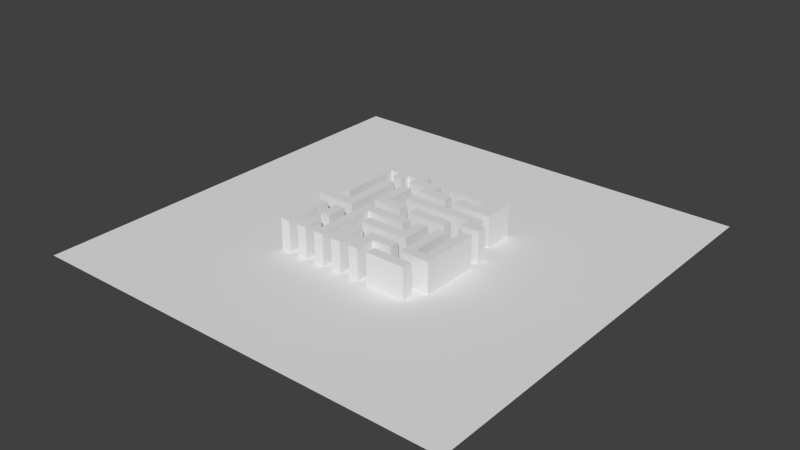 # Source: tower_level2.blend  (saved by Blender 2.77.0; exported with 4.5.12 LTS)
import bpy
from mathutils import Matrix  # noqa: F401  (used for matrix-valued properties, if any)

bpy.ops.wm.read_factory_settings(use_empty=True)
scene = bpy.context.scene
scene.name = 'Scene'

# ---- collections
col_collection_1 = bpy.data.collections.new('Collection 1'); scene.collection.children.link(col_collection_1)

# ---- materials (node trees are filled in below, after node groups)
mat_material = bpy.data.materials.new('Material')
mat_material.alpha_threshold = 0.0
mat_material.use_transparent_shadow = False
mat_material.roughness = 0.5

# ---- material node trees

# ---- world
world_world = bpy.data.worlds.new('World'); scene.world = world_world
world_world.color = (0.05088, 0.05088, 0.05088)
world_world.use_sun_shadow = False
world_world.sun_shadow_jitter_overblur = 0.0
world_world.cycles.sampling_method = 'NONE'
world_world.cycles.sample_map_resolution = 256

# ---- meshes
me_plane = bpy.data.meshes.new('Plane')
me_plane.from_pydata([(-1.0, -1.0, 0.0), (1.0, -1.0, 0.0), (-1.0, 1.0, 0.0), (1.0, 1.0, 0.0), (-1.0, 0.0, 0.0), (0.0, -1.0, 0.0), (1.0, 0.0, 0.0), (0.0, 1.0, 0.0), (0.0, 0.0, 0.0), (-1.0, -0.5, 0.0), (0.5, -1.0, 0.0), (1.0, 0.5, 0.0), (-0.5, 1.0, 0.0), (-1.0, 0.5, 0.0), (-0.5, -1.0, 0.0), (1.0, -0.5, 0.0), (0.5, 1.0, 0.0), (0.0, 0.5, 0.0), (0.0, -0.5, 0.0), (-0.5, 0.0, 0.0), (0.5, 0.0, 0.0), (0.5, -0.5, 0.0), (-0.5, -0.5, 0.0), (-0.5, 0.5, 0.0), (0.5, 0.5, 0.0), (-1.0, -0.75, 0.0), (0.75, -1.0, 0.0), (1.0, 0.75, 0.0), (-0.75, 1.0, 0.0), (-1.0, 0.25, 0.0), (-0.25, -1.0, 0.0), (1.0, -0.25, 0.0), (0.25, 1.0, 0.0), (0.0, 0.75, 0.0), (0.0, -0.25, 0.0), (-0.75, 0.0, 0.0), (0.25, 0.0, 0.0), (-1.0, -0.25, 0.0), (0.25, -1.0, 0.0), (1.0, 0.25, 0.0), (-0.25, 1.0, 0.0), (-1.0, 0.75, 0.0), (-0.75, -1.0, 0.0), (1.0, -0.75, 0.0), (0.75, 1.0, 0.0), (0.0, 0.25, 0.0), (0.0, -0.75, 0.0), (-0.25, 0.0, 0.0), (0.75, 0.0, 0.0), (0.5, -0.25, 0.0), (0.5, -0.75, 0.0), (0.25, -0.5, 0.0), (0.75, -0.5, 0.0), (-0.5, -0.25, 0.0), (-0.5, -0.75, 0.0), (-0.75, -0.5, 0.0), (-0.25, -0.5, 0.0), (-0.5, 0.75, 0.0), (-0.5, 0.25, 0.0), (-0.25, 0.5, 0.0), (0.5, 0.75, 0.0), (0.5, 0.25, 0.0), (0.25, 0.5, 0.0), (0.75, 0.5, 0.0), (0.75, 0.25, 0.0), (0.25, 0.25, 0.0), (0.25, 0.75, 0.0), (-0.25, 0.25, 0.0), (-0.75, 0.25, 0.0), (-0.25, -0.75, 0.0), (-0.75, -0.75, 0.0), (-0.75, -0.25, 0.0), (0.75, -0.75, 0.0), (0.25, -0.75, 0.0), (0.25, -0.25, 0.0), (0.75, -0.25, 0.0), (-0.25, -0.25, 0.0), (-0.25, 0.75, 0.0), (0.75, 0.75, 0.0), (-1.0, -0.875, 0.0), (0.875, -1.0, 0.0), (1.0, 0.875, 0.0), (-0.875, 1.0, 0.0), (-1.0, 0.125, 0.0), (-0.125, -1.0, 0.0), (1.0, -0.125, 0.0), (0.125, 1.0, 0.0), (0.0, 0.875, 0.0), (0.0, -0.125, 0.0), (-0.875, 0.0, 0.0), (0.125, 0.0, 0.0), (-1.0, -0.375, 0.0), (0.375, -1.0, 0.0), (1.0, 0.375, 0.0), (-0.375, 1.0, 0.0), (-1.0, 0.625, 0.0), (-0.625, -1.0, 0.0), (1.0, -0.625, 0.0), (0.625, 1.0, 0.0), (0.0, 0.375, 0.0), (0.0, -0.625, 0.0), (-0.375, 0.0, 0.0), (0.625, 0.0, 0.0), (0.5, -0.125, 0.0), (0.5, -0.625, 0.0), (0.125, -0.5, 0.0), (0.625, -0.5, 0.0), (-0.5, -0.125, 0.0), (-0.5, -0.625, 0.0), (-0.875, -0.5, 0.0), (-0.375, -0.5, 0.0), (-0.5, 0.875, 0.0), (-0.5, 0.375, 0.0), (-0.375, 0.5, 0.0), (0.5, 0.875, 0.0), (0.5, 0.375, 0.0), (0.125, 0.5, 0.0), (0.625, 0.5, 0.0), (-1.0, -0.625, 0.0), (0.625, -1.0, 0.0), (1.0, 0.625, 0.0), (-0.625, 1.0, 0.0), (-1.0, 0.375, 0.0), (-0.375, -1.0, 0.0), (1.0, -0.375, 0.0), (0.375, 1.0, 0.0), (0.0, 0.625, 0.0), (0.0, -0.375, 0.0), (-0.625, 0.0, 0.0), (0.375, 0.0, 0.0), (-1.0, -0.125, 0.0), (0.125, -1.0, 0.0), (1.0, 0.125, 0.0), (-0.125, 1.0, 0.0), (-1.0, 0.875, 0.0), (-0.875, -1.0, 0.0), (1.0, -0.875, 0.0), (0.875, 1.0, 0.0), (0.0, 0.125, 0.0), (0.0, -0.875, 0.0), (-0.125, 0.0, 0.0), (0.875, 0.0, 0.0), (0.5, -0.375, 0.0), (0.5, -0.875, 0.0), (0.375, -0.5, 0.0), (0.875, -0.5, 0.0), (-0.5, -0.375, 0.0), (-0.5, -0.875, 0.0), (-0.625, -0.5, 0.0), (-0.125, -0.5, 0.0), (-0.5, 0.125, 0.0), (-0.625, 0.5, 0.0), (-0.125, 0.5, 0.0), (0.5, 0.625, 0.0), (0.5, 0.125, 0.0), (0.375, 0.5, 0.0), (0.875, 0.5, 0.0), (0.75, 0.375, 0.0), (0.75, 0.125, 0.0), (0.625, 0.25, 0.0), (0.875, 0.25, 0.0), (0.25, 0.375, 0.0), (0.25, 0.125, 0.0), (0.125, 0.25, 0.0), (0.375, 0.25, 0.0), (0.25, 0.875, 0.0), (0.25, 0.625, 0.0), (0.125, 0.75, 0.0), (0.375, 0.75, 0.0), (-0.25, 0.375, 0.0), (-0.25, 0.125, 0.0), (-0.375, 0.25, 0.0), (-0.125, 0.25, 0.0), (-0.75, 0.375, 0.0), (-0.75, 0.125, 0.0), (-0.875, 0.25, 0.0), (-0.625, 0.25, 0.0), (-0.75, 0.875, 0.0), (-0.875, 0.75, 0.0), (-0.25, -0.625, 0.0), (-0.25, -0.875, 0.0), (-0.375, -0.75, 0.0), (-0.125, -0.75, 0.0), (-0.75, -0.625, 0.0), (-0.75, -0.875, 0.0), (-0.875, -0.75, 0.0), (-0.625, -0.75, 0.0), (-0.75, -0.125, 0.0), (-0.75, -0.375, 0.0), (-0.875, -0.25, 0.0), (-0.625, -0.25, 0.0), (0.75, -0.625, 0.0), (0.75, -0.875, 0.0), (0.625, -0.75, 0.0), (0.875, -0.75, 0.0), (0.25, -0.625, 0.0), (0.25, -0.875, 0.0), (0.125, -0.75, 0.0), (0.375, -0.75, 0.0), (0.25, -0.125, 0.0), (0.25, -0.375, 0.0), (0.125, -0.25, 0.0), (0.375, -0.25, 0.0), (0.75, -0.125, 0.0), (0.75, -0.375, 0.0), (0.625, -0.25, 0.0), (0.875, -0.25, 0.0), (-0.25, -0.125, 0.0), (-0.25, -0.375, 0.0), (-0.375, -0.25, 0.0), (-0.125, -0.25, 0.0), (-0.25, 0.875, 0.0), (-0.25, 0.625, 0.0), (-0.375, 0.75, 0.0), (-0.125, 0.75, 0.0), (0.75, 0.875, 0.0), (0.75, 0.625, 0.0), (0.625, 0.75, 0.0), (0.875, 0.75, 0.0), (0.875, 0.625, 0.0), (0.625, 0.625, 0.0), (0.625, 0.875, 0.0), (-0.125, 0.625, 0.0), (-0.375, 0.625, 0.0), (-0.375, 0.875, 0.0), (-0.125, -0.375, 0.0), (-0.375, -0.375, 0.0), (-0.375, -0.125, 0.0), (0.875, -0.375, 0.0), (0.625, -0.375, 0.0), (0.625, -0.125, 0.0), (0.375, -0.375, 0.0), (0.125, -0.375, 0.0), (0.125, -0.125, 0.0), (0.375, -0.875, 0.0), (0.125, -0.875, 0.0), (0.125, -0.625, 0.0), (0.875, -0.875, 0.0), (0.625, -0.875, 0.0), (0.625, -0.625, 0.0), (-0.625, -0.375, 0.0), (-0.875, -0.375, 0.0), (-0.875, -0.125, 0.0), (-0.625, -0.875, 0.0), (-0.875, -0.875, 0.0), (-0.875, -0.625, 0.0), (-0.125, -0.875, 0.0), (-0.375, -0.875, 0.0), (-0.375, -0.625, 0.0), (-0.625, 0.625, 0.0), (-0.875, 0.875, 0.0), (-0.625, 0.125, 0.0), (-0.875, 0.125, 0.0), (-0.875, 0.375, 0.0), (-0.125, 0.125, 0.0), (-0.375, 0.125, 0.0), (-0.375, 0.375, 0.0), (0.375, 0.625, 0.0), (0.125, 0.625, 0.0), (0.125, 0.875, 0.0), (0.375, 0.125, 0.0), (0.125, 0.125, 0.0), (0.125, 0.375, 0.0), (0.875, 0.125, 0.0), (0.625, 0.125, 0.0), (0.625, 0.375, 0.0), (0.875, 0.375, 0.0), (0.375, 0.375, 0.0), (0.375, 0.875, 0.0), (-0.125, 0.375, 0.0), (-0.625, 0.375, 0.0), (-0.625, 0.875, 0.0), (-0.125, -0.625, 0.0), (-0.625, -0.625, 0.0), (-0.625, -0.125, 0.0), (0.875, -0.625, 0.0), (0.375, -0.625, 0.0), (0.375, -0.125, 0.0), (0.875, -0.125, 0.0), (-0.125, -0.125, 0.0), (-0.125, 0.875, 0.0), (0.875, 0.875, 0.0), (-0.875, -1.0, 0.399), (-0.75, -1.0, 0.399), (-0.75, -0.625, 0.399), (-0.75, -0.5, 0.399), (-0.75, -0.875, 0.399), (-0.75, -0.75, 0.399), (-0.875, -0.5, 0.399), (-0.875, -0.75, 0.399), (-0.75, -0.375, 0.399), (-0.875, -0.375, 0.399), (-0.875, -0.875, 0.399), (-0.875, -0.625, 0.399), (-0.625, -0.25, 0.4015), (-0.75, -0.25, 0.4015), (-0.5, -0.25, 0.4015), (-0.5, -0.125, 0.4015), (-0.75, -0.125, 0.4015), (-0.875, -0.25, 0.4015), (-0.875, -0.125, 0.4015), (-0.625, -0.125, 0.4015), (-0.625, -1.0, 0.4), (-0.5, -1.0, 0.4), (-0.5, -0.625, 0.4), (-0.5, -0.5, 0.4), (-0.5, -0.875, 0.4), (-0.5, -0.75, 0.4), (-0.5, -0.375, 0.4), (-0.625, -0.5, 0.4), (-0.625, -0.75, 0.4), (-0.625, -0.375, 0.4), (-0.625, -0.875, 0.4), (-0.625, -0.625, 0.4), (-1.0, -0.125, 0.4), (-1.0, -0.25, 0.4), (-0.875, -0.25, 0.4), (-0.875, -0.125, 0.4), (-0.375, -1.0, 0.4), (-0.25, -1.0, 0.4), (-0.25, -0.625, 0.4), (-0.25, -0.5, 0.4), (-0.25, -0.875, 0.4), (-0.25, -0.75, 0.4), (-0.25, -0.375, 0.4), (-0.375, -0.5, 0.4), (-0.375, -0.75, 0.4), (-0.375, -0.25, 0.4), (-0.375, -0.375, 0.4), (-0.375, -0.125, 0.4), (-0.375, -0.875, 0.4), (-0.375, -0.625, 0.4), (-0.5, -0.125, 0.4), (-0.5, 0.0, 0.4), (-0.5, 0.375, 0.4), (-0.5, 0.5, 0.4), (-0.5, 0.125, 0.4), (-0.5, 0.25, 0.4), (-0.625, 0.0, 0.4), (-0.625, 0.5, 0.4), (-0.625, 0.25, 0.4), (-0.625, 0.125, 0.4), (-0.625, 0.375, 0.4), (-0.625, -0.125, 0.4), (0.125, -0.25, 0.4), (0.0, -0.25, 0.4), (-0.125, -0.25, 0.4), (-0.25, -0.25, 0.4), (0.0, -0.125, 0.4), (0.25, -0.25, 0.4), (0.25, -0.125, 0.4), (-0.25, -0.125, 0.4), (0.125, -0.125, 0.4), (-0.125, -0.125, 0.4), (-0.75, 0.375, 0.4), (-0.75, 0.125, 0.4), (-0.75, 0.25, 0.4), (-0.75, 0.0, 0.4), (-0.875, 0.0, 0.4), (-0.875, 0.25, 0.4), (-0.875, 0.125, 0.4), (-0.875, 0.375, 0.4), (-0.5, 0.625, 0.0), (-0.75, 0.625, 0.0), (-0.75, 0.75, 0.0), (-0.625, 0.75, 0.0), (-0.75, 0.5, 0.0), (-0.875, 0.5, 0.0), (-0.875, 0.625, 0.0), (-0.625, 0.75, 0.4), (-0.75, 0.75, 0.4), (-0.5, 0.75, 0.4), (-0.75, 0.875, 0.4), (-0.875, 0.75, 0.4), (-0.875, 0.875, 0.4), (-0.625, 0.875, 0.4), (-0.5, 0.625, 0.4), (-0.75, 0.625, 0.4), (-0.75, 0.5, 0.4), (-0.875, 0.5, 0.4), (-0.625, 0.625, 0.4), (-0.875, 0.625, 0.4), (0.0, 0.625, 0.4), (0.0, 0.75, 0.4), (-0.25, 0.625, 0.4), (-0.25, 0.75, 0.4), (-0.375, 0.75, 0.4), (-0.125, 0.75, 0.4), (-0.5, 0.875, 0.4), (-0.25, 0.875, 0.4), (-0.125, 0.625, 0.4), (-0.375, 0.625, 0.4), (-0.375, 0.875, 0.4), (-0.125, 0.0, 0.4), (-0.25, 0.0, 0.4), (-0.25, 0.375, 0.4), (-0.25, 0.5, 0.4), (-0.25, 0.125, 0.4), (-0.25, 0.25, 0.4), (-0.375, 0.0, 0.4), (-0.375, 0.5, 0.4), (0.0, 0.0, 0.4), (0.0, 0.125, 0.4), (-0.375, 0.25, 0.4), (-0.125, 0.125, 0.4), (-0.375, 0.125, 0.4), (-0.375, 0.375, 0.4), (0.125, -0.5, 0.4), (0.0, -0.5, 0.4), (0.5, -0.375, 0.4), (0.5, -0.25, 0.4), (0.375, -0.5, 0.4), (0.25, -0.5, 0.4), (0.5, -0.125, 0.4), (0.0, -0.375, 0.4), (0.5, -0.5, 0.4), (-0.125, -0.5, 0.4), (0.25, -0.375, 0.4), (0.375, -0.25, 0.4), (-0.125, -0.375, 0.4), (0.375, -0.375, 0.4), (0.125, -0.375, 0.4), (0.375, -0.125, 0.4), (-0.125, -1.0, 0.4), (0.0, -1.0, 0.4), (0.0, -0.875, 0.4), (0.0, -0.75, 0.4), (0.0, -0.625, 0.4), (-0.125, -0.75, 0.4), (-0.125, -0.875, 0.4), (-0.125, -0.625, 0.4), (0.375, -1.0, 0.4), (0.5, -1.0, 0.4), (0.625, -1.0, 0.4), (0.75, -1.0, 0.4), (0.125, -1.0, 0.4), (0.25, -1.0, 0.4), (0.875, -0.75, 0.4), (0.75, -0.75, 0.4), (0.25, -0.875, 0.4), (0.25, -0.75, 0.4), (0.375, -0.75, 0.4), (0.875, -1.0, 0.4), (1.0, -0.75, 0.4), (0.5, -0.75, 0.4), (0.5, -0.625, 0.4), (0.5, -0.875, 0.4), (0.75, -0.625, 0.4), (0.75, -0.875, 0.4), (0.625, -0.75, 0.4), (0.25, -0.625, 0.4), (0.125, -0.75, 0.4), (0.375, -0.875, 0.4), (0.125, -0.875, 0.4), (0.125, -0.625, 0.4), (0.875, -0.875, 0.4), (0.625, -0.875, 0.4), (0.375, -0.625, 0.4), (1.0, -0.125, 0.4), (1.0, 0.0, 0.4), (1.0, -0.625, 0.4), (1.0, -0.5, 0.4), (1.0, -0.375, 0.4), (1.0, -0.25, 0.4), (1.0, 0.125, 0.4), (1.0, 0.25, 0.4), (0.875, 0.5, 0.4), (0.75, 0.125, 0.4), (0.75, 0.25, 0.4), (0.875, 0.25, 0.4), (0.375, 0.75, 0.4), (0.25, 0.75, 0.4), (0.75, -0.5, 0.4), (0.75, -0.375, 0.4), (0.75, -0.25, 0.4), (0.75, 0.75, 0.4), (0.625, 0.75, 0.4), (0.5, 0.75, 0.4), (0.875, 0.75, 0.4), (0.625, -0.5, 0.4), (0.5, 0.875, 0.4), (0.875, 0.0, 0.4), (0.875, -0.5, 0.4), (0.25, 0.875, 0.4), (0.125, 0.75, 0.4), (0.75, -0.125, 0.4), (0.625, -0.25, 0.4), (0.875, -0.25, 0.4), (0.75, 0.875, 0.4), (0.875, 0.625, 0.4), (0.625, 0.875, 0.4), (0.875, -0.375, 0.4), (0.625, -0.375, 0.4), (0.625, -0.125, 0.4), (0.625, -0.625, 0.4), (0.125, 0.875, 0.4), (0.875, 0.125, 0.4), (0.875, 0.375, 0.4), (0.375, 0.875, 0.4), (0.875, -0.625, 0.4), (0.875, -0.125, 0.4), (0.875, 0.875, 0.4), (0.625, 0.0, 0.4), (0.5, 0.0, 0.4), (0.125, 0.5, 0.4), (0.0, 0.5, 0.4), (0.625, 0.5, 0.4), (0.5, 0.5, 0.4), (0.375, 0.0, 0.4), (0.25, 0.0, 0.4), (0.625, 0.25, 0.4), (0.5, 0.25, 0.4), (0.125, 0.25, 0.4), (0.0, 0.25, 0.4), (0.375, 0.25, 0.4), (0.25, 0.25, 0.4), (0.75, 0.625, 0.4), (0.125, 0.0, 0.4), (0.0, 0.375, 0.4), (0.5, 0.375, 0.4), (0.25, 0.5, 0.4), (0.75, 0.5, 0.4), (-0.125, 0.5, 0.4), (0.5, 0.625, 0.4), (0.5, 0.125, 0.4), (0.375, 0.5, 0.4), (0.75, 0.375, 0.4), (0.25, 0.375, 0.4), (0.25, 0.125, 0.4), (0.25, 0.625, 0.4), (-0.125, 0.25, 0.4), (0.625, 0.625, 0.4), (0.375, 0.625, 0.4), (0.125, 0.625, 0.4), (0.375, 0.125, 0.4), (0.125, 0.125, 0.4), (0.125, 0.375, 0.4), (0.625, 0.125, 0.4), (0.625, 0.375, 0.4), (0.375, 0.375, 0.4), (-0.125, 0.375, 0.4), (-2.727, -2.727, 0.0), (2.727, -2.727, 0.0), (-2.727, 2.727, 0.0), (2.727, 2.727, 0.0), (-2.727, 0.0, 0.0), (0.0, -2.727, 0.0), (2.727, 0.0, 0.0), (0.0, 2.727, 0.0), (-2.727, -1.363, 0.0), (1.363, -2.727, 0.0), (2.727, 1.363, 0.0), (-1.363, 2.727, 0.0), (-2.727, 1.363, 0.0), (-1.363, -2.727, 0.0), (2.727, -1.363, 0.0), (1.363, 2.727, 0.0), (-2.727, -2.045, 0.0), (2.045, -2.727, 0.0), (2.727, 2.045, 0.0), (-2.045, 2.727, 0.0), (-2.727, 0.6817, 0.0), (-0.6817, -2.727, 0.0), (2.727, -0.6817, 0.0), (0.6817, 2.727, 0.0), (-2.727, -0.6817, 0.0), (0.6817, -2.727, 0.0), (2.727, 0.6817, 0.0), (-0.6817, 2.727, 0.0), (-2.727, 2.045, 0.0), (-2.045, -2.727, 0.0), (2.727, -2.045, 0.0), (2.045, 2.727, 0.0), (-2.727, -2.386, 0.0), (2.386, -2.727, 0.0), (2.727, 2.386, 0.0), (-2.386, 2.727, 0.0), (-2.727, 0.3408, 0.0), (-0.3408, -2.727, 0.0), (2.727, -0.3408, 0.0), (0.3408, 2.727, 0.0), (-2.727, -1.022, 0.0), (1.022, -2.727, 0.0), (2.727, 1.022, 0.0), (-1.022, 2.727, 0.0), (-2.727, 1.704, 0.0), (-1.704, -2.727, 0.0), (2.727, -1.704, 0.0), (1.704, 2.727, 0.0), (-2.727, -1.704, 0.0), (1.704, -2.727, 0.0), (2.727, 1.704, 0.0), (-1.704, 2.727, 0.0), (-2.727, 1.022, 0.0), (-1.022, -2.727, 0.0), (2.727, -1.022, 0.0), (1.022, 2.727, 0.0), (-2.727, -0.3408, 0.0), (0.3408, -2.727, 0.0), (2.727, 0.3408, 0.0), (-0.3408, 2.727, 0.0), (-2.727, 2.386, 0.0), (-2.386, -2.727, 0.0), (2.727, -2.386, 0.0), (2.386, 2.727, 0.0)], [], [(281, 81, 3, 137), (280, 87, 7, 133), (279, 88, 8, 140), (268, 165, 483, 498), (277, 103, 20, 129), (276, 104, 21, 144), (229, 106, 479, 492), (58, 112, 334, 337), (54, 186, 310, 307), (272, 100, 18, 149), (271, 111, 12, 121), (151, 270, 342, 339), (269, 99, 17, 152), (268, 114, 16, 125), (267, 115, 24, 155), (266, 93, 11, 156), (265, 157, 63, 117), (264, 158, 64, 159), (168, 60, 477, 470), (262, 161, 62, 116), (261, 162, 65, 163), (260, 154, 61, 164), (259, 165, 32, 86), (258, 166, 66, 167), (257, 153, 60, 168), (59, 113, 400, 396), (255, 101, 399, 405), (254, 138, 45, 172), (252, 89, 358, 360), (367, 253, 361, 379), (251, 128, 338, 341), (250, 177, 28, 82), (180, 69, 323, 322), (247, 123, 318, 330), (46, 100, 427, 426), (70, 183, 284, 287), (184, 70, 287, 286), (186, 243, 312, 310), (242, 187, 35, 89), (241, 188, 71, 189), (240, 146, 53, 190), (78, 216, 516, 475), (238, 192, 72, 193), (237, 136, 43, 194), (236, 195, 51, 105), (38, 196, 439, 436), (234, 143, 50, 198), (233, 199, 36, 90), (232, 200, 74, 201), (232, 127, 414, 421), (230, 203, 48, 102), (145, 275, 499, 482), (219, 218, 478, 489), (227, 207, 47, 101), (123, 30, 319, 318), (225, 127, 34, 210), (224, 211, 40, 94), (222, 126, 382, 390), (126, 33, 383, 382), (221, 215, 44, 98), (219, 120, 27, 218), (205, 229, 492, 486), (278, 206, 487, 500), (156, 11, 120, 219), (153, 220, 217, 60), (116, 62, 520, 504), (258, 126, 382, 533), (114, 221, 98, 16), (167, 66, 471, 484), (106, 239, 494, 479), (214, 77, 385, 387), (59, 152, 222, 212), (90, 36, 509, 517), (362, 223, 213, 57), (23, 113, 223, 362), (113, 59, 212, 223), (111, 224, 94, 12), (212, 222, 390, 384), (111, 57, 371, 388), (208, 225, 210, 76), (56, 149, 225, 208), (103, 277, 422, 413), (146, 226, 209, 53), (22, 110, 226, 146), (181, 247, 330, 326), (107, 227, 101, 19), (53, 209, 227, 107), (179, 56, 321, 320), (204, 228, 206, 75), (52, 145, 228, 204), (85, 6, 459, 458), (142, 229, 205, 49), (21, 106, 229, 142), (6, 141, 481, 459), (103, 230, 102, 20), (49, 205, 230, 103), (281, 215, 488, 501), (200, 231, 202, 74), (21, 142, 409, 415), (149, 18, 408, 416), (127, 232, 201, 34), (105, 51, 412, 407), (277, 202, 418, 422), (88, 233, 90, 8), (34, 201, 344, 345), (74, 199, 350, 349), (196, 234, 198, 73), (38, 92, 234, 196), (139, 235, 197, 46), (5, 131, 235, 139), (191, 239, 494, 447), (100, 236, 105, 18), (46, 197, 236, 100), (275, 191, 447, 499), (192, 237, 194, 72), (236, 197, 451, 454), (80, 1, 136, 237), (143, 238, 193, 50), (194, 43, 443, 437), (50, 104, 445, 444), (104, 239, 106, 21), (50, 193, 239, 104), (193, 72, 438, 449), (188, 240, 190, 71), (55, 148, 240, 188), (240, 148, 309, 311), (91, 241, 189, 37), (9, 109, 241, 91), (241, 109, 288, 291), (130, 242, 89, 4), (37, 189, 316, 315), (187, 242, 300, 298), (184, 243, 186, 70), (42, 96, 243, 184), (14, 147, 306, 303), (79, 244, 185, 25), (0, 135, 244, 79), (135, 42, 283, 282), (118, 245, 109, 9), (25, 185, 245, 118), (183, 55, 285, 284), (180, 246, 182, 69), (30, 84, 246, 180), (182, 246, 429, 428), (147, 247, 181, 54), (14, 123, 247, 147), (208, 76, 347, 324), (108, 248, 110, 22), (54, 181, 248, 108), (226, 110, 325, 328), (366, 151, 249, 363), (151, 23, 362, 249), (95, 368, 178, 41), (13, 367, 368, 95), (134, 250, 82, 2), (41, 178, 250, 134), (174, 251, 176, 68), (35, 128, 251, 174), (19, 150, 336, 333), (83, 252, 175, 29), (4, 89, 252, 83), (35, 174, 355, 357), (122, 253, 367, 13), (29, 175, 253, 122), (175, 252, 360, 359), (170, 254, 172, 67), (171, 255, 405, 403), (67, 169, 395, 398), (150, 255, 171, 58), (19, 101, 255, 150), (140, 8, 401, 393), (112, 256, 113, 23), (58, 171, 256, 112), (138, 254, 404, 402), (166, 257, 168, 66), (62, 155, 257, 166), (155, 24, 507, 525), (126, 258, 167, 33), (129, 20, 503, 508), (162, 261, 535, 528), (87, 259, 86, 7), (33, 167, 259, 87), (124, 31, 463, 462), (162, 260, 164, 65), (65, 164, 514, 515), (138, 261, 163, 45), (8, 90, 261, 138), (222, 152, 522, 390), (99, 262, 116, 17), (45, 163, 512, 513), (261, 90, 517, 535), (141, 278, 500, 481), (48, 141, 263, 158), (141, 6, 132, 263), (154, 264, 159, 61), (62, 166, 529, 520), (102, 48, 158, 264), (115, 265, 117, 24), (264, 154, 524, 537), (153, 257, 532, 523), (157, 266, 156, 63), (52, 204, 473, 472), (160, 39, 93, 266), (161, 267, 155, 62), (152, 17, 505, 522), (165, 268, 125, 32), (218, 281, 501, 478), (97, 15, 461, 460), (169, 269, 152, 59), (67, 172, 269, 169), (115, 267, 539, 519), (173, 270, 151, 366), (68, 176, 270, 173), (112, 23, 335, 334), (177, 271, 121, 28), (111, 271, 375, 388), (364, 365, 369, 370), (179, 272, 149, 56), (69, 182, 272, 179), (139, 46, 426, 425), (183, 273, 148, 55), (70, 186, 273, 183), (186, 54, 108, 273), (187, 274, 128, 35), (107, 274, 301, 297), (190, 53, 296, 294), (191, 275, 145, 52), (239, 193, 449, 494), (192, 238, 456, 448), (195, 276, 144, 51), (235, 131, 435, 453), (238, 143, 446, 456), (199, 277, 129, 36), (74, 202, 277, 199), (51, 144, 411, 412), (203, 278, 141, 48), (75, 206, 278, 203), (217, 78, 475, 476), (207, 279, 140, 47), (233, 88, 348, 352), (76, 210, 346, 347), (211, 280, 133, 40), (77, 214, 280, 211), (214, 33, 87, 280), (215, 281, 137, 44), (215, 221, 490, 488), (218, 27, 81, 281), (293, 284, 285, 288), (292, 286, 287, 289), (288, 285, 290, 291), (282, 283, 286, 292), (289, 287, 284, 293), (185, 244, 292, 289), (109, 245, 293, 288), (244, 135, 282, 292), (42, 184, 286, 283), (188, 241, 291, 290), (245, 185, 289, 293), (55, 188, 290, 285), (299, 295, 298, 300), (295, 294, 301, 298), (294, 296, 297, 301), (242, 189, 299, 300), (53, 107, 297, 296), (71, 190, 294, 295), (189, 71, 295, 299), (274, 187, 298, 301), (313, 304, 305, 309), (312, 306, 307, 310), (309, 305, 308, 311), (302, 303, 306, 312), (96, 14, 303, 302), (243, 96, 302, 312), (273, 108, 304, 313), (146, 240, 311, 308), (147, 54, 307, 306), (22, 146, 308, 305), (148, 273, 313, 309), (108, 22, 305, 304), (315, 316, 317, 314), (189, 242, 317, 316), (130, 37, 315, 314), (242, 130, 314, 317), (331, 320, 321, 325), (330, 322, 323, 326), (328, 324, 347, 327), (325, 321, 324, 328), (327, 347, 351, 329), (318, 319, 322, 330), (326, 323, 320, 331), (227, 209, 327, 329), (56, 208, 324, 321), (69, 179, 320, 323), (110, 248, 331, 325), (30, 180, 322, 319), (207, 227, 329, 351), (209, 226, 328, 327), (248, 181, 326, 331), (343, 332, 333, 338), (342, 334, 335, 339), (341, 336, 337, 340), (338, 333, 336, 341), (340, 337, 334, 342), (23, 151, 339, 335), (270, 176, 340, 342), (107, 19, 333, 332), (274, 107, 332, 343), (150, 58, 337, 336), (176, 251, 341, 340), (128, 274, 343, 338), (345, 344, 352, 348), (344, 349, 350, 352), (347, 346, 353, 351), (346, 345, 348, 353), (210, 34, 345, 346), (199, 233, 352, 350), (279, 207, 351, 353), (207, 76, 347, 351), (88, 279, 353, 348), (201, 74, 349, 344), (361, 354, 378, 379), (360, 355, 356, 359), (358, 357, 355, 360), (359, 356, 354, 361), (253, 175, 359, 361), (173, 366, 378, 354), (89, 35, 357, 358), (174, 68, 356, 355), (68, 173, 354, 356), (271, 177, 372, 375), (363, 249, 365, 364), (373, 370, 372, 374), (370, 369, 375, 372), (369, 371, 388, 375), (381, 377, 370, 373), (380, 376, 371, 369), (379, 378, 377, 381), (365, 249, 380, 369), (362, 57, 371, 376), (178, 364, 370, 373), (363, 364, 370, 377), (250, 178, 373, 374), (365, 57, 371, 369), (249, 362, 376, 380), (178, 368, 381, 373), (367, 366, 378, 379), (177, 250, 374, 372), (368, 367, 379, 381), (366, 363, 377, 378), (391, 384, 385, 386), (390, 382, 383, 387), (384, 390, 387, 385), (371, 386, 392, 388), (386, 385, 389, 392), (224, 111, 388, 392), (33, 214, 387, 383), (223, 212, 384, 391), (77, 211, 389, 385), (213, 223, 391, 386), (211, 224, 392, 389), (57, 213, 386, 371), (406, 395, 396, 400), (405, 397, 398, 403), (394, 393, 404, 397), (393, 401, 402, 404), (399, 394, 397, 405), (403, 398, 395, 406), (47, 140, 393, 394), (169, 59, 396, 395), (101, 47, 394, 399), (113, 256, 406, 400), (170, 67, 398, 397), (8, 138, 402, 401), (256, 171, 403, 406), (254, 170, 397, 404), (420, 409, 410, 418), (416, 408, 414, 419), (412, 411, 420, 417), (411, 415, 409, 420), (408, 407, 421, 414), (407, 412, 417, 421), (418, 410, 413, 422), (225, 149, 416, 419), (200, 232, 421, 417), (144, 21, 415, 411), (202, 231, 420, 418), (18, 105, 407, 408), (127, 225, 419, 414), (142, 49, 410, 409), (231, 200, 417, 420), (49, 103, 413, 410), (429, 425, 426, 428), (423, 424, 425, 429), (428, 426, 427, 430), (5, 139, 425, 424), (84, 5, 424, 423), (100, 272, 430, 427), (246, 84, 423, 429), (272, 182, 428, 430), (453, 439, 440, 451), (431, 432, 446, 452), (435, 436, 439, 453), (451, 440, 450, 454), (434, 442, 455, 448), (432, 433, 456, 446), (433, 434, 448, 456), (449, 438, 447, 494), (438, 437, 499, 447), (437, 443, 460, 499), (440, 441, 457, 450), (441, 444, 445, 457), (195, 236, 454, 450), (10, 119, 433, 432), (26, 80, 442, 434), (72, 194, 437, 438), (198, 50, 444, 441), (80, 237, 455, 442), (276, 195, 450, 457), (131, 38, 436, 435), (92, 10, 432, 431), (237, 192, 448, 455), (104, 276, 457, 445), (196, 73, 440, 439), (234, 92, 431, 452), (119, 26, 434, 433), (43, 97, 460, 443), (73, 198, 441, 440), (143, 234, 452, 446), (197, 235, 453, 451), (500, 458, 459, 481), (499, 460, 461, 482), (496, 464, 465, 469), (494, 447, 472, 479), (492, 473, 474, 486), (491, 462, 463, 487), (516, 489, 478, 475), (521, 466, 489, 516), (477, 476, 490, 480), (476, 475, 488, 490), (482, 461, 462, 491), (479, 472, 473, 492), (486, 474, 485, 493), (484, 471, 483, 495), (467, 496, 469, 468), (468, 469, 497, 526), (471, 470, 498, 483), (470, 477, 480, 498), (487, 463, 458, 500), (475, 478, 501, 488), (156, 219, 489, 466), (60, 217, 476, 477), (204, 75, 474, 473), (114, 268, 498, 480), (191, 52, 472, 447), (157, 64, 468, 526), (275, 97, 460, 499), (66, 168, 470, 471), (259, 167, 484, 495), (230, 205, 486, 493), (160, 266, 497, 469), (63, 156, 466, 521), (39, 160, 469, 465), (165, 259, 495, 483), (266, 157, 526, 497), (203, 230, 493, 485), (132, 39, 465, 464), (64, 158, 467, 468), (158, 263, 496, 467), (263, 132, 464, 496), (15, 124, 462, 461), (206, 228, 491, 487), (31, 85, 458, 463), (221, 114, 480, 490), (228, 145, 482, 491), (75, 203, 485, 474), (531, 516, 475, 476), (507, 506, 531, 523), (506, 521, 516, 531), (522, 505, 382, 390), (525, 507, 523, 532), (505, 504, 533, 382), (504, 520, 529, 533), (509, 508, 534, 528), (508, 503, 524, 534), (517, 509, 528, 535), (513, 512, 536, 518), (512, 515, 527, 536), (503, 502, 537, 524), (511, 510, 538, 519), (510, 468, 526, 538), (515, 514, 539, 527), (514, 511, 519, 539), (530, 513, 518, 540), (166, 258, 533, 529), (117, 63, 521, 506), (265, 115, 519, 538), (20, 102, 502, 503), (157, 265, 538, 526), (262, 99, 518, 536), (269, 172, 530, 540), (217, 220, 531, 476), (36, 129, 508, 509), (172, 45, 513, 530), (17, 116, 504, 505), (161, 262, 536, 527), (159, 64, 468, 510), (24, 117, 506, 507), (99, 269, 540, 518), (220, 153, 523, 531), (61, 159, 510, 511), (163, 65, 515, 512), (260, 162, 528, 534), (257, 155, 525, 532), (164, 61, 511, 514), (154, 260, 534, 524), (267, 161, 527, 539), (63, 216, 516, 521), (102, 264, 537, 502), (82, 28, 560, 576), (135, 0, 541, 602), (83, 29, 561, 577), (136, 1, 542, 603), (9, 91, 581, 549), (84, 30, 562, 578), (137, 3, 544, 604), (25, 118, 589, 557), (10, 92, 582, 550), (85, 31, 563, 579), (26, 119, 590, 558), (11, 93, 583, 551), (86, 32, 564, 580), (27, 120, 591, 559), (12, 94, 584, 552), (28, 121, 592, 560), (13, 95, 585, 553), (29, 122, 593, 561), (14, 96, 586, 554), (30, 123, 594, 562), (15, 97, 587, 555), (31, 124, 595, 563), (16, 98, 588, 556), (91, 37, 565, 581), (32, 125, 596, 564), (118, 9, 549, 589), (92, 38, 566, 582), (119, 10, 550, 590), (93, 39, 567, 583), (120, 11, 551, 591), (94, 40, 568, 584), (121, 12, 552, 592), (95, 41, 569, 585), (122, 13, 553, 593), (96, 42, 570, 586), (123, 14, 554, 594), (37, 130, 597, 565), (97, 43, 571, 587), (124, 15, 555, 595), (38, 131, 598, 566), (98, 44, 572, 588), (0, 79, 573, 541), (125, 16, 556, 596), (39, 132, 599, 567), (1, 80, 574, 542), (40, 133, 600, 568), (3, 81, 575, 544), (41, 134, 601, 569), (2, 82, 576, 543), (42, 135, 602, 570), (4, 83, 577, 545), (43, 136, 603, 571), (5, 84, 578, 546), (130, 4, 545, 597), (44, 137, 604, 572), (6, 85, 579, 547), (131, 5, 546, 598), (7, 86, 580, 548), (79, 25, 557, 573), (132, 6, 547, 599), (80, 26, 558, 574), (133, 7, 548, 600), (81, 27, 559, 575), (134, 2, 543, 601)])
_uv = me_plane.uv_layers.new(name='UVMap')
_uv.uv.foreach_set('vector', [0.1857, 0.1802, 0.1761, 0.1802, 0.1761, 0.1706, 0.1857, 0.1706, 0.2626, 0.1802, 0.253, 0.1802, 0.253, 0.1706, 0.2626, 0.1706, 0.2626, 0.2571, 0.253, 0.2571, 0.253, 0.2475, 0.2626, 0.2475, 0.5063, 0.6197, 0.5063, 0.6376, 0.4492, 0.6376, 0.4492, 0.6197, 0.2241, 0.2571, 0.2145, 0.2571, 0.2145, 0.2475, 0.2241, 0.2475, 0.2241, 0.2955, 0.2145, 0.2955, 0.2145, 0.2859, 0.2241, 0.2859, 0.5097, 0.3941, 0.5275, 0.3941, 0.5277, 0.4512, 0.5098, 0.4512, 0.5641, 0.8145, 0.5641, 0.7966, 0.6212, 0.7966, 0.6212, 0.8145, 0.5248, 0.9966, 0.507, 0.9966, 0.507, 0.9395, 0.5248, 0.9395, 0.2626, 0.2955, 0.253, 0.2955, 0.253, 0.2859, 0.2626, 0.2859, 0.301, 0.1802, 0.2914, 0.1802, 0.2914, 0.1706, 0.301, 0.1706, 0.7355, 0.7788, 0.7355, 0.7966, 0.6784, 0.7966, 0.6784, 0.7788, 0.2626, 0.2187, 0.253, 0.2187, 0.253, 0.209, 0.2626, 0.209, 0.2241, 0.1802, 0.2145, 0.1802, 0.2145, 0.1706, 0.2241, 0.1706, 0.2241, 0.2187, 0.2145, 0.2187, 0.2145, 0.209, 0.2241, 0.209, 0.1857, 0.2187, 0.1761, 0.2187, 0.1761, 0.209, 0.1857, 0.209, 0.2049, 0.2187, 0.1953, 0.2187, 0.1953, 0.209, 0.2049, 0.209, 0.2049, 0.2379, 0.1953, 0.2379, 0.1953, 0.2283, 0.2049, 0.2283, 0.5278, 0.5083, 0.51, 0.5083, 0.5098, 0.4512, 0.5277, 0.4512, 0.2434, 0.2187, 0.2338, 0.2187, 0.2338, 0.209, 0.2434, 0.209, 0.2434, 0.2379, 0.2338, 0.2379, 0.2338, 0.2283, 0.2434, 0.2283, 0.2241, 0.2379, 0.2145, 0.2379, 0.2145, 0.2283, 0.2241, 0.2283, 0.2434, 0.1802, 0.2338, 0.1802, 0.2338, 0.1706, 0.2434, 0.1706, 0.2434, 0.1994, 0.2338, 0.1994, 0.2338, 0.1898, 0.2434, 0.1898, 0.2241, 0.1994, 0.2145, 0.1994, 0.2145, 0.1898, 0.2241, 0.1898, 0.6919, 0.4543, 0.692, 0.4721, 0.6348, 0.4723, 0.6348, 0.4544, 0.6212, 0.9216, 0.6212, 0.9395, 0.5641, 0.9395, 0.5641, 0.9216, 0.2626, 0.2379, 0.253, 0.2379, 0.253, 0.2283, 0.2626, 0.2283, 0.8359, 0.6605, 0.8359, 0.6784, 0.7788, 0.6784, 0.7788, 0.6605, 0.8359, 0.607, 0.8359, 0.6248, 0.7788, 0.6248, 0.7788, 0.607, 0.7355, 0.8323, 0.7355, 0.8502, 0.6784, 0.8502, 0.6784, 0.8323, 0.3202, 0.1802, 0.3106, 0.1802, 0.3106, 0.1706, 0.3202, 0.1706, 0.6206, 0.5662, 0.6206, 0.584, 0.5635, 0.584, 0.5635, 0.5662, 0.8359, 0.7855, 0.8359, 0.8033, 0.7788, 0.8033, 0.7788, 0.7855, 0.4671, 0.7126, 0.4492, 0.7126, 0.4492, 0.6554, 0.4671, 0.6554, 0.8929, 0.482, 0.8929, 0.4998, 0.8359, 0.4998, 0.8359, 0.482, 0.8929, 0.4641, 0.8929, 0.482, 0.8359, 0.482, 0.8359, 0.4641, 0.9644, 0.8283, 0.9466, 0.8283, 0.9466, 0.7712, 0.9644, 0.7712, 0.3202, 0.2571, 0.3106, 0.2571, 0.3106, 0.2475, 0.3202, 0.2475, 0.3202, 0.2763, 0.3106, 0.2763, 0.3106, 0.2667, 0.3202, 0.2667, 0.301, 0.2763, 0.2914, 0.2763, 0.2914, 0.2667, 0.301, 0.2667, 0.9821, 0.5034, 0.9643, 0.5034, 0.9643, 0.4463, 0.9821, 0.4463, 0.2049, 0.3148, 0.1953, 0.3148, 0.1953, 0.3051, 0.2049, 0.3051, 0.1857, 0.3148, 0.1761, 0.3148, 0.1761, 0.3051, 0.1857, 0.3051, 0.2434, 0.2955, 0.2338, 0.2955, 0.2338, 0.2859, 0.2434, 0.2859, 0.843, 0.2899, 0.8431, 0.2721, 0.9002, 0.2724, 0.9001, 0.2903, 0.2241, 0.3148, 0.2145, 0.3148, 0.2145, 0.3051, 0.2241, 0.3051, 0.2434, 0.2571, 0.2338, 0.2571, 0.2338, 0.2475, 0.2434, 0.2475, 0.2434, 0.2763, 0.2338, 0.2763, 0.2338, 0.2667, 0.2434, 0.2667, 0.507, 0.9037, 0.507, 0.9216, 0.4499, 0.9216, 0.4499, 0.9037, 0.2049, 0.2571, 0.1953, 0.2571, 0.1953, 0.2475, 0.2049, 0.2475, 0.6784, 0.8502, 0.6784, 0.868, 0.6212, 0.868, 0.6212, 0.8502, 0.9073, 0.6248, 0.9252, 0.6248, 0.9252, 0.6819, 0.9073, 0.6819, 0.2818, 0.2571, 0.2722, 0.2571, 0.2722, 0.2475, 0.2818, 0.2475, 0.5034, 0.9966, 0.4856, 0.9966, 0.4856, 0.9395, 0.5034, 0.9395, 0.2626, 0.2763, 0.253, 0.2763, 0.253, 0.2667, 0.2626, 0.2667, 0.2818, 0.1802, 0.2722, 0.1802, 0.2722, 0.1706, 0.2818, 0.1706, 0.6277, 0.7126, 0.6099, 0.7126, 0.6099, 0.6554, 0.6277, 0.6554, 0.7755, 0.2395, 0.7754, 0.2573, 0.7182, 0.257, 0.7184, 0.2391, 0.2049, 0.1802, 0.1953, 0.1802, 0.1953, 0.1706, 0.2049, 0.1706, 0.1857, 0.1994, 0.1761, 0.1994, 0.1761, 0.1898, 0.1857, 0.1898, 0.4918, 0.3941, 0.5097, 0.3941, 0.5098, 0.4512, 0.492, 0.4513, 0.6784, 0.7966, 0.6784, 0.8145, 0.6212, 0.8145, 0.6212, 0.7966, 0.1857, 0.209, 0.1761, 0.209, 0.1761, 0.1994, 0.1857, 0.1994, 0.2145, 0.1994, 0.2049, 0.1994, 0.2049, 0.1898, 0.2145, 0.1898, 0.9073, 0.9319, 0.8895, 0.9319, 0.8895, 0.8747, 0.9073, 0.8747, 0.7533, 0.9502, 0.7355, 0.9502, 0.7355, 0.893, 0.7533, 0.893, 0.2145, 0.1802, 0.2049, 0.1802, 0.2049, 0.1706, 0.2145, 0.1706, 0.5635, 0.5082, 0.5457, 0.5083, 0.5455, 0.4511, 0.5634, 0.4511, 0.5275, 0.3941, 0.5454, 0.394, 0.5455, 0.4511, 0.5277, 0.4512, 0.9466, 0.7712, 0.9287, 0.7712, 0.9287, 0.7141, 0.9466, 0.7141, 0.2722, 0.209, 0.2626, 0.209, 0.2626, 0.1994, 0.2722, 0.1994, 0.914, 0.3475, 0.8962, 0.3474, 0.8966, 0.2902, 0.9144, 0.2904, 0.2914, 0.1994, 0.2818, 0.1994, 0.2818, 0.1898, 0.2914, 0.1898, 0.2914, 0.209, 0.2818, 0.209, 0.2818, 0.1994, 0.2914, 0.1994, 0.2818, 0.209, 0.2722, 0.209, 0.2722, 0.1994, 0.2818, 0.1994, 0.2914, 0.1802, 0.2818, 0.1802, 0.2818, 0.1706, 0.2914, 0.1706, 0.6456, 0.7126, 0.6277, 0.7126, 0.6277, 0.6554, 0.6456, 0.6554, 0.9005, 0.2367, 0.9004, 0.2546, 0.8432, 0.2542, 0.8433, 0.2364, 0.2722, 0.2763, 0.2626, 0.2763, 0.2626, 0.2667, 0.2722, 0.2667, 0.2722, 0.2859, 0.2626, 0.2859, 0.2626, 0.2763, 0.2722, 0.2763, 0.4677, 0.9966, 0.4499, 0.9966, 0.4499, 0.9395, 0.4677, 0.9395, 0.2914, 0.2763, 0.2818, 0.2763, 0.2818, 0.2667, 0.2914, 0.2667, 0.2914, 0.2859, 0.2818, 0.2859, 0.2818, 0.2763, 0.2914, 0.2763, 0.8359, 0.7676, 0.8359, 0.7855, 0.7788, 0.7855, 0.7788, 0.7676, 0.2914, 0.2571, 0.2818, 0.2571, 0.2818, 0.2475, 0.2914, 0.2475, 0.2914, 0.2667, 0.2818, 0.2667, 0.2818, 0.2571, 0.2914, 0.2571, 0.6206, 0.6019, 0.6206, 0.6197, 0.5635, 0.6197, 0.5635, 0.6019, 0.1953, 0.2763, 0.1857, 0.2763, 0.1857, 0.2667, 0.1953, 0.2667, 0.1953, 0.2859, 0.1857, 0.2859, 0.1857, 0.2763, 0.1953, 0.2763, 0.6777, 0.6376, 0.6777, 0.6554, 0.6206, 0.6554, 0.6206, 0.6376, 0.2145, 0.2763, 0.2049, 0.2763, 0.2049, 0.2667, 0.2145, 0.2667, 0.2145, 0.2859, 0.2049, 0.2859, 0.2049, 0.2763, 0.2145, 0.2763, 0.6926, 0.9825, 0.6748, 0.9825, 0.6748, 0.9254, 0.6926, 0.9254, 0.2145, 0.2571, 0.2049, 0.2571, 0.2049, 0.2475, 0.2145, 0.2475, 0.2145, 0.2667, 0.2049, 0.2667, 0.2049, 0.2571, 0.2145, 0.2571, 0.5063, 0.5483, 0.5063, 0.5662, 0.4492, 0.5662, 0.4492, 0.5483, 0.2338, 0.2763, 0.2241, 0.2763, 0.2241, 0.2667, 0.2338, 0.2667, 0.7705, 0.7126, 0.7527, 0.7126, 0.7527, 0.6554, 0.7705, 0.6554, 0.4499, 0.868, 0.4499, 0.8502, 0.507, 0.8502, 0.507, 0.868, 0.253, 0.2763, 0.2434, 0.2763, 0.2434, 0.2667, 0.253, 0.2667, 0.4499, 0.8323, 0.4499, 0.8145, 0.507, 0.8145, 0.507, 0.8323, 0.9287, 0.8283, 0.9109, 0.8283, 0.9109, 0.7712, 0.9287, 0.7712, 0.253, 0.2571, 0.2434, 0.2571, 0.2434, 0.2475, 0.253, 0.2475, 0.5992, 0.5081, 0.5814, 0.5082, 0.5812, 0.451, 0.5991, 0.451, 0.5641, 0.9395, 0.582, 0.9395, 0.582, 0.9966, 0.5641, 0.9966, 0.2338, 0.3148, 0.2241, 0.3148, 0.2241, 0.3051, 0.2338, 0.3051, 0.2338, 0.3244, 0.2241, 0.3244, 0.2241, 0.3148, 0.2338, 0.3148, 0.253, 0.3148, 0.2434, 0.3148, 0.2434, 0.3051, 0.253, 0.3051, 0.253, 0.3244, 0.2434, 0.3244, 0.2434, 0.3148, 0.253, 0.3148, 0.7533, 0.893, 0.7355, 0.893, 0.7355, 0.8359, 0.7533, 0.8359, 0.253, 0.2955, 0.2434, 0.2955, 0.2434, 0.2859, 0.253, 0.2859, 0.253, 0.3051, 0.2434, 0.3051, 0.2434, 0.2955, 0.253, 0.2955, 0.7712, 0.893, 0.7533, 0.893, 0.7533, 0.8359, 0.7712, 0.8359, 0.1953, 0.3148, 0.1857, 0.3148, 0.1857, 0.3051, 0.1953, 0.3051, 0.9464, 0.5034, 0.9286, 0.5034, 0.9286, 0.4463, 0.9464, 0.4463, 0.1857, 0.3244, 0.1761, 0.3244, 0.1761, 0.3148, 0.1857, 0.3148, 0.2145, 0.3148, 0.2049, 0.3148, 0.2049, 0.3051, 0.2145, 0.3051, 0.9107, 0.6177, 0.8929, 0.6177, 0.8929, 0.5605, 0.9107, 0.5605, 0.7755, 0.2395, 0.7756, 0.2216, 0.8327, 0.222, 0.8326, 0.2399, 0.2145, 0.2955, 0.2049, 0.2955, 0.2049, 0.2859, 0.2145, 0.2859, 0.2145, 0.3051, 0.2049, 0.3051, 0.2049, 0.2955, 0.2145, 0.2955, 0.9464, 0.6177, 0.9286, 0.6177, 0.9286, 0.5605, 0.9464, 0.5605, 0.3106, 0.2763, 0.301, 0.2763, 0.301, 0.2667, 0.3106, 0.2667, 0.3106, 0.2859, 0.301, 0.2859, 0.301, 0.2763, 0.3106, 0.2763, 0.9287, 0.7712, 0.9109, 0.7712, 0.9109, 0.7141, 0.9287, 0.7141, 0.3298, 0.2763, 0.3202, 0.2763, 0.3202, 0.2667, 0.3298, 0.2667, 0.3298, 0.2859, 0.3202, 0.2859, 0.3202, 0.2763, 0.3298, 0.2763, 0.8929, 0.5355, 0.8929, 0.5534, 0.8359, 0.5534, 0.8359, 0.5355, 0.3298, 0.2571, 0.3202, 0.2571, 0.3202, 0.2475, 0.3298, 0.2475, 0.6748, 0.9966, 0.6569, 0.9966, 0.6569, 0.9395, 0.6748, 0.9395, 0.6926, 0.9254, 0.6748, 0.9254, 0.6748, 0.868, 0.6926, 0.868, 0.3106, 0.3148, 0.301, 0.3148, 0.301, 0.3051, 0.3106, 0.3051, 0.3106, 0.3244, 0.301, 0.3244, 0.301, 0.3148, 0.3106, 0.3148, 0.7751, 0.293, 0.7753, 0.2752, 0.8324, 0.2756, 0.8323, 0.2934, 0.3298, 0.3148, 0.3202, 0.3148, 0.3202, 0.3051, 0.3298, 0.3051, 0.3298, 0.3244, 0.3202, 0.3244, 0.3202, 0.3148, 0.3298, 0.3148, 0.4849, 0.7695, 0.4671, 0.7695, 0.4671, 0.7126, 0.4849, 0.7126, 0.3298, 0.2955, 0.3202, 0.2955, 0.3202, 0.2859, 0.3298, 0.2859, 0.3298, 0.3051, 0.3202, 0.3051, 0.3202, 0.2955, 0.3298, 0.2955, 0.8929, 0.4998, 0.8929, 0.5177, 0.8359, 0.5177, 0.8359, 0.4998, 0.2722, 0.3148, 0.2626, 0.3148, 0.2626, 0.3051, 0.2722, 0.3051, 0.2722, 0.3244, 0.2626, 0.3244, 0.2626, 0.3148, 0.2722, 0.3148, 0.9286, 0.5605, 0.9107, 0.5605, 0.9107, 0.5034, 0.9286, 0.5034, 0.2914, 0.3148, 0.2818, 0.3148, 0.2818, 0.3051, 0.2914, 0.3051, 0.2914, 0.3244, 0.2818, 0.3244, 0.2818, 0.3148, 0.2914, 0.3148, 0.6206, 0.6376, 0.6206, 0.6554, 0.5635, 0.6554, 0.5635, 0.6376, 0.2914, 0.2955, 0.2818, 0.2955, 0.2818, 0.2859, 0.2914, 0.2859, 0.2914, 0.3051, 0.2818, 0.3051, 0.2818, 0.2955, 0.2914, 0.2955, 0.8359, 0.7141, 0.8359, 0.7319, 0.7788, 0.7319, 0.7788, 0.7141, 0.3106, 0.209, 0.301, 0.209, 0.301, 0.1994, 0.3106, 0.1994, 0.301, 0.209, 0.2914, 0.209, 0.2914, 0.1994, 0.301, 0.1994, 0.3298, 0.1994, 0.3202, 0.1994, 0.3202, 0.1898, 0.3298, 0.1898, 0.3298, 0.209, 0.3202, 0.209, 0.3202, 0.1994, 0.3298, 0.1994, 0.3298, 0.1802, 0.3202, 0.1802, 0.3202, 0.1706, 0.3298, 0.1706, 0.3298, 0.1898, 0.3202, 0.1898, 0.3202, 0.1802, 0.3298, 0.1802, 0.3106, 0.2379, 0.301, 0.2379, 0.301, 0.2283, 0.3106, 0.2283, 0.3106, 0.2475, 0.301, 0.2475, 0.301, 0.2379, 0.3106, 0.2379, 0.5641, 0.8502, 0.5641, 0.8323, 0.6212, 0.8323, 0.6212, 0.8502, 0.3298, 0.2379, 0.3202, 0.2379, 0.3202, 0.2283, 0.3298, 0.2283, 0.3298, 0.2475, 0.3202, 0.2475, 0.3202, 0.2379, 0.3298, 0.2379, 0.5063, 0.6554, 0.5063, 0.6376, 0.5635, 0.6376, 0.5635, 0.6554, 0.3298, 0.2187, 0.3202, 0.2187, 0.3202, 0.209, 0.3298, 0.209, 0.3298, 0.2283, 0.3202, 0.2283, 0.3202, 0.2187, 0.3298, 0.2187, 0.8359, 0.6427, 0.8359, 0.6605, 0.7788, 0.6605, 0.7788, 0.6427, 0.2722, 0.2379, 0.2626, 0.2379, 0.2626, 0.2283, 0.2722, 0.2283, 0.6212, 0.9037, 0.6212, 0.9216, 0.5641, 0.9216, 0.5641, 0.9037, 0.5385, 0.7126, 0.5206, 0.7126, 0.5206, 0.6554, 0.5385, 0.6554, 0.2914, 0.2379, 0.2818, 0.2379, 0.2818, 0.2283, 0.2914, 0.2283, 0.2914, 0.2475, 0.2818, 0.2475, 0.2818, 0.2379, 0.2914, 0.2379, 0.6813, 0.7126, 0.6634, 0.7126, 0.6634, 0.6554, 0.6813, 0.6554, 0.2914, 0.2187, 0.2818, 0.2187, 0.2818, 0.209, 0.2914, 0.209, 0.2914, 0.2283, 0.2818, 0.2283, 0.2818, 0.2187, 0.2914, 0.2187, 0.9001, 0.2903, 0.9002, 0.2724, 0.9574, 0.2728, 0.9572, 0.2906, 0.2338, 0.1994, 0.2241, 0.1994, 0.2241, 0.1898, 0.2338, 0.1898, 0.2338, 0.209, 0.2241, 0.209, 0.2241, 0.1994, 0.2338, 0.1994, 0.8359, 0.7855, 0.8359, 0.7676, 0.893, 0.7676, 0.893, 0.7855, 0.253, 0.1994, 0.2434, 0.1994, 0.2434, 0.1898, 0.253, 0.1898, 0.8783, 0.3473, 0.8605, 0.3471, 0.8609, 0.29, 0.8787, 0.2901, 0.968, 0.2907, 0.9858, 0.2908, 0.9854, 0.3479, 0.9676, 0.3478, 0.253, 0.1802, 0.2434, 0.1802, 0.2434, 0.1706, 0.253, 0.1706, 0.253, 0.1898, 0.2434, 0.1898, 0.2434, 0.1802, 0.253, 0.1802, 0.6777, 0.6019, 0.6777, 0.6197, 0.6206, 0.6197, 0.6206, 0.6019, 0.2338, 0.2379, 0.2241, 0.2379, 0.2241, 0.2283, 0.2338, 0.2283, 0.7788, 0.4998, 0.7788, 0.482, 0.8359, 0.482, 0.8359, 0.4998, 0.253, 0.2379, 0.2434, 0.2379, 0.2434, 0.2283, 0.253, 0.2283, 0.253, 0.2475, 0.2434, 0.2475, 0.2434, 0.2379, 0.253, 0.2379, 0.943, 0.989, 0.9252, 0.989, 0.9252, 0.9319, 0.943, 0.9319, 0.253, 0.2187, 0.2434, 0.2187, 0.2434, 0.209, 0.253, 0.209, 0.7788, 0.5355, 0.7788, 0.5177, 0.8359, 0.5177, 0.8359, 0.5355, 0.6149, 0.2242, 0.6148, 0.242, 0.5577, 0.2417, 0.5578, 0.2238, 0.6784, 0.7788, 0.6784, 0.7966, 0.6212, 0.7966, 0.6212, 0.7788, 0.1953, 0.2475, 0.1857, 0.2475, 0.1857, 0.2379, 0.1953, 0.2379, 0.1857, 0.2475, 0.1761, 0.2475, 0.1761, 0.2379, 0.1857, 0.2379, 0.2145, 0.2379, 0.2049, 0.2379, 0.2049, 0.2283, 0.2145, 0.2283, 0.9787, 0.6248, 0.9966, 0.6248, 0.9966, 0.6819, 0.9787, 0.6819, 0.2049, 0.2475, 0.1953, 0.2475, 0.1953, 0.2379, 0.2049, 0.2379, 0.2145, 0.2187, 0.2049, 0.2187, 0.2049, 0.209, 0.2145, 0.209, 0.9144, 0.2904, 0.9323, 0.2905, 0.9319, 0.3476, 0.914, 0.3475, 0.7533, 0.8359, 0.7355, 0.8359, 0.7355, 0.7788, 0.7533, 0.7788, 0.1953, 0.2187, 0.1857, 0.2187, 0.1857, 0.209, 0.1953, 0.209, 0.5641, 0.8859, 0.5641, 0.9037, 0.507, 0.9037, 0.507, 0.8859, 0.1857, 0.2283, 0.1761, 0.2283, 0.1761, 0.2187, 0.1857, 0.2187, 0.2338, 0.2187, 0.2241, 0.2187, 0.2241, 0.209, 0.2338, 0.209, 0.943, 0.9319, 0.9252, 0.9319, 0.9252, 0.8747, 0.943, 0.8747, 0.2338, 0.1802, 0.2241, 0.1802, 0.2241, 0.1706, 0.2338, 0.1706, 0.9252, 0.6248, 0.943, 0.6248, 0.943, 0.6819, 0.9252, 0.6819, 0.6777, 0.5662, 0.6777, 0.584, 0.6206, 0.584, 0.6206, 0.5662, 0.2722, 0.2187, 0.2626, 0.2187, 0.2626, 0.209, 0.2722, 0.209, 0.2722, 0.2283, 0.2626, 0.2283, 0.2626, 0.2187, 0.2722, 0.2187, 0.896, 0.3831, 0.9138, 0.3832, 0.9134, 0.4403, 0.8956, 0.4402, 0.3106, 0.2187, 0.301, 0.2187, 0.301, 0.209, 0.3106, 0.209, 0.3106, 0.2283, 0.301, 0.2283, 0.301, 0.2187, 0.3106, 0.2187, 0.5641, 0.7966, 0.5641, 0.7788, 0.6212, 0.7788, 0.6212, 0.7966, 0.3106, 0.1802, 0.301, 0.1802, 0.301, 0.1706, 0.3106, 0.1706, 0.7788, 0.8569, 0.7788, 0.839, 0.8359, 0.839, 0.8359, 0.8569, 0.7712, 0.3501, 0.7534, 0.35, 0.7537, 0.2929, 0.7716, 0.293, 0.2722, 0.2955, 0.2626, 0.2955, 0.2626, 0.2859, 0.2722, 0.2859, 0.2722, 0.3051, 0.2626, 0.3051, 0.2626, 0.2955, 0.2722, 0.2955, 0.4849, 0.7126, 0.4671, 0.7126, 0.4671, 0.6554, 0.4849, 0.6554, 0.3106, 0.2955, 0.301, 0.2955, 0.301, 0.2859, 0.3106, 0.2859, 0.3106, 0.3051, 0.301, 0.3051, 0.301, 0.2955, 0.3106, 0.2955, 0.301, 0.3051, 0.2914, 0.3051, 0.2914, 0.2955, 0.301, 0.2955, 0.3106, 0.2571, 0.301, 0.2571, 0.301, 0.2475, 0.3106, 0.2475, 0.7283, 0.9254, 0.7105, 0.9254, 0.7105, 0.868, 0.7283, 0.868, 0.8538, 0.9321, 0.8359, 0.9321, 0.8359, 0.8747, 0.8538, 0.8747, 0.1953, 0.2955, 0.1857, 0.2955, 0.1857, 0.2859, 0.1953, 0.2859, 0.5454, 0.394, 0.5632, 0.394, 0.5634, 0.4511, 0.5455, 0.4511, 0.5811, 0.3939, 0.5989, 0.3939, 0.5991, 0.451, 0.5812, 0.451, 0.2338, 0.2955, 0.2241, 0.2955, 0.2241, 0.2859, 0.2338, 0.2859, 0.9107, 0.5034, 0.8929, 0.5034, 0.8929, 0.4463, 0.9107, 0.4463, 0.5989, 0.3939, 0.6168, 0.3938, 0.6169, 0.4509, 0.5991, 0.451, 0.2338, 0.2571, 0.2241, 0.2571, 0.2241, 0.2475, 0.2338, 0.2475, 0.2338, 0.2667, 0.2241, 0.2667, 0.2241, 0.2571, 0.2338, 0.2571, 0.4499, 0.8145, 0.4499, 0.7966, 0.507, 0.7966, 0.507, 0.8145, 0.1953, 0.2571, 0.1857, 0.2571, 0.1857, 0.2475, 0.1953, 0.2475, 0.1953, 0.2667, 0.1857, 0.2667, 0.1857, 0.2571, 0.1953, 0.2571, 0.4921, 0.5084, 0.4743, 0.5084, 0.4741, 0.4513, 0.492, 0.4513, 0.2722, 0.2571, 0.2626, 0.2571, 0.2626, 0.2475, 0.2722, 0.2475, 0.5641, 0.7966, 0.5641, 0.8145, 0.507, 0.8145, 0.507, 0.7966, 0.6349, 0.508, 0.6171, 0.5081, 0.6169, 0.4509, 0.6348, 0.4509, 0.2722, 0.1802, 0.2626, 0.1802, 0.2626, 0.1706, 0.2722, 0.1706, 0.2722, 0.1898, 0.2626, 0.1898, 0.2626, 0.1802, 0.2722, 0.1802, 0.2626, 0.1898, 0.253, 0.1898, 0.253, 0.1802, 0.2626, 0.1802, 0.1953, 0.1802, 0.1857, 0.1802, 0.1857, 0.1706, 0.1953, 0.1706, 0.5063, 0.5662, 0.5063, 0.584, 0.4492, 0.584, 0.4492, 0.5662, 0.1857, 0.1898, 0.1761, 0.1898, 0.1761, 0.1802, 0.1857, 0.1802, 0.9609, 0.6605, 0.943, 0.6605, 0.943, 0.6427, 0.9609, 0.6427, 0.9609, 0.6962, 0.943, 0.6962, 0.943, 0.6784, 0.9609, 0.6784, 0.9609, 0.6427, 0.943, 0.6427, 0.943, 0.6248, 0.9609, 0.6248, 0.9609, 0.7141, 0.943, 0.7141, 0.943, 0.6962, 0.9609, 0.6962, 0.9609, 0.6784, 0.943, 0.6784, 0.943, 0.6605, 0.9609, 0.6605, 0.8929, 0.5891, 0.8929, 0.607, 0.8359, 0.607, 0.8359, 0.5891, 0.8929, 0.5534, 0.8929, 0.5712, 0.8359, 0.5712, 0.8359, 0.5534, 0.8929, 0.607, 0.8929, 0.6248, 0.8359, 0.6248, 0.8359, 0.607, 0.8929, 0.4463, 0.8929, 0.4641, 0.8359, 0.4641, 0.8359, 0.4463, 0.4671, 0.7695, 0.4492, 0.7695, 0.4492, 0.7126, 0.4671, 0.7126, 0.8929, 0.5712, 0.8929, 0.5891, 0.8359, 0.5891, 0.8359, 0.5712, 0.8929, 0.5177, 0.8929, 0.5355, 0.8359, 0.5355, 0.8359, 0.5177, 0.4849, 0.7661, 0.4849, 0.7483, 0.5028, 0.7483, 0.5028, 0.7661, 0.4849, 0.7483, 0.4849, 0.7304, 0.5028, 0.7304, 0.5028, 0.7483, 0.4849, 0.7304, 0.4849, 0.7126, 0.5028, 0.7126, 0.5028, 0.7304, 0.9643, 0.575, 0.9464, 0.575, 0.9464, 0.5177, 0.9643, 0.5177, 0.6147, 0.2599, 0.6148, 0.242, 0.6721, 0.2424, 0.672, 0.2603, 0.8716, 0.9321, 0.8538, 0.9321, 0.8538, 0.8747, 0.8716, 0.8747, 0.8895, 0.9321, 0.8716, 0.9321, 0.8716, 0.8747, 0.8895, 0.8747, 0.7105, 0.9254, 0.6926, 0.9254, 0.6926, 0.868, 0.7105, 0.868, 0.8249, 0.3326, 0.8248, 0.3505, 0.8069, 0.3504, 0.807, 0.3325, 0.8071, 0.3147, 0.807, 0.3325, 0.7892, 0.3324, 0.7893, 0.3146, 0.807, 0.3325, 0.8069, 0.3504, 0.7891, 0.3503, 0.7892, 0.3324, 0.825, 0.3148, 0.8249, 0.3326, 0.807, 0.3325, 0.8071, 0.3147, 0.692, 0.4721, 0.692, 0.49, 0.6349, 0.4902, 0.6348, 0.4723, 0.9466, 0.8283, 0.9287, 0.8283, 0.9287, 0.7712, 0.9466, 0.7712, 0.7756, 0.2216, 0.7755, 0.2395, 0.7184, 0.2391, 0.7185, 0.2213, 0.6391, 0.9966, 0.6212, 0.9966, 0.6212, 0.9395, 0.6391, 0.9395, 0.7753, 0.2752, 0.7754, 0.2573, 0.8325, 0.2577, 0.8324, 0.2756, 0.5573, 0.2952, 0.5575, 0.2774, 0.6146, 0.2777, 0.6145, 0.2956, 0.9109, 0.7712, 0.893, 0.7712, 0.893, 0.7141, 0.9109, 0.7141, 0.5572, 0.3131, 0.5573, 0.2952, 0.6145, 0.2956, 0.6143, 0.3134, 0.8538, 0.8033, 0.8359, 0.8033, 0.8359, 0.7855, 0.8538, 0.7855, 0.5998, 0.9395, 0.6177, 0.9395, 0.6177, 0.9966, 0.5998, 0.9966, 0.8895, 0.9892, 0.8716, 0.9892, 0.8716, 0.9321, 0.8895, 0.9321, 1.0, 0.5034, 0.9821, 0.5034, 0.9821, 0.4463, 1.0, 0.4463, 0.7891, 0.3503, 0.7889, 0.3681, 0.7711, 0.368, 0.7712, 0.3501, 0.8248, 0.3505, 0.8246, 0.3683, 0.8068, 0.3682, 0.8069, 0.3504, 0.7534, 0.35, 0.7532, 0.3679, 0.7354, 0.3678, 0.7355, 0.3499, 0.7712, 0.3501, 0.7711, 0.368, 0.7532, 0.3679, 0.7534, 0.35, 0.7355, 0.3499, 0.7354, 0.3678, 0.7175, 0.3677, 0.7177, 0.3498, 0.8426, 0.3506, 0.8425, 0.3685, 0.8246, 0.3683, 0.8248, 0.3505, 0.8069, 0.3504, 0.8068, 0.3682, 0.7889, 0.3681, 0.7891, 0.3503, 0.8359, 0.6784, 0.8359, 0.6962, 0.7788, 0.6962, 0.7788, 0.6784, 0.6206, 0.6197, 0.6206, 0.6376, 0.5635, 0.6376, 0.5635, 0.6197, 0.6206, 0.584, 0.6206, 0.6019, 0.5635, 0.6019, 0.5635, 0.584, 0.8359, 0.7319, 0.8359, 0.7498, 0.7788, 0.7498, 0.7788, 0.7319, 0.6206, 0.5483, 0.6206, 0.5662, 0.5635, 0.5662, 0.5635, 0.5483, 0.5641, 0.8502, 0.5641, 0.868, 0.507, 0.868, 0.507, 0.8502, 0.8359, 0.6962, 0.8359, 0.7141, 0.7788, 0.7141, 0.7788, 0.6962, 0.8359, 0.7498, 0.8359, 0.7676, 0.7788, 0.7676, 0.7788, 0.7498, 0.7039, 0.2605, 0.7038, 0.2783, 0.686, 0.2782, 0.6861, 0.2603, 0.6325, 0.26, 0.6324, 0.2779, 0.6146, 0.2777, 0.6147, 0.2599, 0.6682, 0.2602, 0.6681, 0.2781, 0.6503, 0.278, 0.6504, 0.2601, 0.6861, 0.2603, 0.686, 0.2782, 0.6681, 0.2781, 0.6682, 0.2602, 0.6504, 0.2601, 0.6503, 0.278, 0.6324, 0.2779, 0.6325, 0.26, 0.692, 0.49, 0.6921, 0.5078, 0.6349, 0.508, 0.6349, 0.4902, 0.7355, 0.7966, 0.7355, 0.8145, 0.6784, 0.8145, 0.6784, 0.7966, 0.5641, 0.868, 0.5641, 0.8502, 0.6212, 0.8502, 0.6212, 0.868, 0.6918, 0.4007, 0.6918, 0.4186, 0.6347, 0.4187, 0.6346, 0.4009, 0.5641, 0.8323, 0.5641, 0.8145, 0.6212, 0.8145, 0.6212, 0.8323, 0.7355, 0.8145, 0.7355, 0.8323, 0.6784, 0.8323, 0.6784, 0.8145, 0.7355, 0.8502, 0.7355, 0.868, 0.6784, 0.868, 0.6784, 0.8502, 0.7352, 0.4035, 0.7351, 0.4213, 0.7172, 0.4212, 0.7173, 0.4034, 0.7351, 0.4213, 0.7349, 0.4392, 0.7171, 0.4391, 0.7172, 0.4212, 0.7354, 0.3678, 0.7353, 0.3856, 0.7174, 0.3855, 0.7175, 0.3677, 0.7353, 0.3856, 0.7352, 0.4035, 0.7173, 0.4034, 0.7174, 0.3855, 0.6171, 0.5081, 0.5992, 0.5081, 0.5991, 0.451, 0.6169, 0.4509, 0.5641, 0.7788, 0.5641, 0.7966, 0.507, 0.7966, 0.507, 0.7788, 0.5641, 0.8323, 0.5641, 0.8502, 0.507, 0.8502, 0.507, 0.8323, 0.8716, 0.9892, 0.8538, 0.9892, 0.8538, 0.9321, 0.8716, 0.9321, 0.5641, 0.8145, 0.5641, 0.8323, 0.507, 0.8323, 0.507, 0.8145, 0.5814, 0.5082, 0.5635, 0.5082, 0.5634, 0.4511, 0.5812, 0.451, 0.7174, 0.3855, 0.6996, 0.3854, 0.6997, 0.3675, 0.7175, 0.3677, 0.7172, 0.4212, 0.6993, 0.4211, 0.6995, 0.4032, 0.7173, 0.4034, 0.7171, 0.4391, 0.6992, 0.4389, 0.6993, 0.4211, 0.7172, 0.4212, 0.7173, 0.4034, 0.6995, 0.4032, 0.6996, 0.3854, 0.7174, 0.3855, 0.8359, 0.6248, 0.8359, 0.6427, 0.7788, 0.6427, 0.7788, 0.6248, 0.5063, 0.6019, 0.5063, 0.584, 0.5635, 0.584, 0.5635, 0.6019, 0.7283, 0.9825, 0.7105, 0.9825, 0.7105, 0.9254, 0.7283, 0.9254, 0.5063, 0.6376, 0.5063, 0.6197, 0.5635, 0.6197, 0.5635, 0.6376, 0.5063, 0.6197, 0.5063, 0.6019, 0.5635, 0.6019, 0.5635, 0.6197, 0.7788, 0.839, 0.7788, 0.8212, 0.8359, 0.8212, 0.8359, 0.839, 0.3106, 0.1994, 0.301, 0.1994, 0.301, 0.1898, 0.3106, 0.1898, 0.7178, 0.332, 0.6999, 0.3318, 0.7, 0.314, 0.7179, 0.3141, 0.6999, 0.3318, 0.6821, 0.3317, 0.6822, 0.3139, 0.7, 0.314, 0.6821, 0.3317, 0.6642, 0.3316, 0.6643, 0.3138, 0.6822, 0.3139, 0.7177, 0.3498, 0.6998, 0.3497, 0.6999, 0.3318, 0.7178, 0.332, 0.682, 0.3496, 0.6641, 0.3495, 0.6642, 0.3316, 0.6821, 0.3317, 0.7175, 0.3677, 0.6997, 0.3675, 0.6998, 0.3497, 0.7177, 0.3498, 0.9787, 0.9319, 0.9609, 0.9319, 0.9609, 0.8747, 0.9787, 0.8747, 0.9252, 0.989, 0.9073, 0.989, 0.9073, 0.9319, 0.9252, 0.9319, 0.7891, 0.3503, 0.7712, 0.3501, 0.7716, 0.293, 0.7894, 0.2931, 0.5063, 0.5662, 0.5063, 0.5483, 0.5635, 0.5483, 0.5635, 0.5662, 0.8359, 0.5534, 0.8359, 0.5712, 0.7788, 0.5712, 0.7788, 0.5534, 0.7534, 0.35, 0.7355, 0.3499, 0.7359, 0.2928, 0.7537, 0.2929, 0.672, 0.2245, 0.6719, 0.2424, 0.6148, 0.242, 0.6149, 0.2242, 0.8359, 0.5712, 0.8359, 0.5891, 0.7788, 0.5891, 0.7788, 0.5712, 0.7105, 0.9825, 0.6926, 0.9825, 0.6926, 0.9254, 0.7105, 0.9254, 0.7788, 0.8212, 0.7788, 0.8033, 0.8359, 0.8033, 0.8359, 0.8212, 0.8359, 0.5891, 0.8359, 0.607, 0.7788, 0.607, 0.7788, 0.5891, 0.5063, 0.584, 0.5063, 0.5662, 0.5635, 0.5662, 0.5635, 0.584, 0.6463, 0.3493, 0.6284, 0.3492, 0.6285, 0.3314, 0.6464, 0.3315, 0.6105, 0.3491, 0.5927, 0.349, 0.5928, 0.3312, 0.6107, 0.3313, 0.6284, 0.3492, 0.6105, 0.3491, 0.6107, 0.3313, 0.6285, 0.3314, 0.6642, 0.3316, 0.6464, 0.3315, 0.6465, 0.3136, 0.6643, 0.3138, 0.6464, 0.3315, 0.6285, 0.3314, 0.6286, 0.3135, 0.6465, 0.3136, 0.7788, 0.8747, 0.7788, 0.8569, 0.8359, 0.8569, 0.8359, 0.8747, 0.9644, 0.7712, 0.9466, 0.7712, 0.9466, 0.7141, 0.9644, 0.7141, 0.6634, 0.7126, 0.6456, 0.7126, 0.6456, 0.6554, 0.6634, 0.6554, 0.8326, 0.2399, 0.8325, 0.2577, 0.7754, 0.2573, 0.7755, 0.2395, 0.9821, 0.5605, 0.9643, 0.5605, 0.9643, 0.5034, 0.9821, 0.5034, 0.7788, 0.8926, 0.7788, 0.8747, 0.8359, 0.8747, 0.8359, 0.8926, 0.7355, 0.3499, 0.7177, 0.3498, 0.718, 0.2927, 0.7359, 0.2928, 0.6748, 0.8859, 0.6569, 0.8859, 0.6569, 0.868, 0.6748, 0.868, 0.6748, 0.9216, 0.6569, 0.9216, 0.6569, 0.9037, 0.6748, 0.9037, 0.6569, 0.9395, 0.6391, 0.9395, 0.6391, 0.9216, 0.6569, 0.9216, 0.6391, 0.9395, 0.6212, 0.9395, 0.6212, 0.9216, 0.6391, 0.9216, 0.6748, 0.9395, 0.6569, 0.9395, 0.6569, 0.9216, 0.6748, 0.9216, 0.6748, 0.9037, 0.6569, 0.9037, 0.6569, 0.8859, 0.6748, 0.8859, 0.6991, 0.7126, 0.6813, 0.7126, 0.6813, 0.6554, 0.6991, 0.6554, 0.5206, 0.7126, 0.5028, 0.7126, 0.5028, 0.6554, 0.5206, 0.6554, 0.717, 0.7126, 0.6991, 0.7126, 0.6991, 0.6554, 0.717, 0.6554, 0.6212, 0.868, 0.6212, 0.8859, 0.5641, 0.8859, 0.5641, 0.868, 0.5563, 0.7126, 0.5385, 0.7126, 0.5385, 0.6554, 0.5563, 0.6554, 0.9823, 0.7712, 0.9644, 0.7712, 0.9644, 0.7141, 0.9823, 0.7141, 0.6212, 0.8859, 0.6212, 0.9037, 0.5641, 0.9037, 0.5641, 0.8859, 0.9002, 0.2724, 0.9004, 0.2546, 0.9575, 0.2549, 0.9574, 0.2728, 0.8538, 0.6427, 0.8538, 0.6248, 0.8716, 0.6248, 0.8716, 0.6427, 0.8359, 0.7141, 0.8359, 0.6962, 0.8538, 0.6962, 0.8538, 0.7141, 0.8359, 0.6605, 0.8359, 0.6427, 0.8538, 0.6427, 0.8538, 0.6605, 0.8359, 0.6427, 0.8359, 0.6248, 0.8538, 0.6248, 0.8538, 0.6427, 0.8359, 0.6962, 0.8359, 0.6784, 0.8538, 0.6784, 0.8538, 0.6962, 0.8359, 0.6784, 0.8359, 0.6605, 0.8538, 0.6605, 0.8538, 0.6784, 0.8716, 0.6427, 0.8716, 0.6248, 0.8895, 0.6248, 0.8895, 0.6427, 0.9073, 0.989, 0.8895, 0.989, 0.8895, 0.9319, 0.9073, 0.9319, 0.507, 0.8859, 0.507, 0.9037, 0.4499, 0.9037, 0.4499, 0.8859, 0.4499, 0.7966, 0.4499, 0.7788, 0.507, 0.7788, 0.507, 0.7966, 0.9109, 0.8283, 0.893, 0.8283, 0.893, 0.7712, 0.9109, 0.7712, 0.4499, 0.8502, 0.4499, 0.8323, 0.507, 0.8323, 0.507, 0.8502, 0.507, 0.9216, 0.507, 0.9395, 0.4499, 0.9395, 0.4499, 0.9216, 0.7527, 0.7126, 0.7348, 0.7126, 0.7348, 0.6554, 0.7527, 0.6554, 0.507, 0.868, 0.507, 0.8859, 0.4499, 0.8859, 0.4499, 0.868, 0.7348, 0.7126, 0.717, 0.7126, 0.717, 0.6554, 0.7348, 0.6554, 0.5206, 0.7483, 0.5028, 0.7483, 0.5028, 0.7304, 0.5206, 0.7304, 0.5206, 0.7661, 0.5028, 0.7661, 0.5028, 0.7483, 0.5206, 0.7483, 0.5206, 0.7304, 0.5028, 0.7304, 0.5028, 0.7126, 0.5206, 0.7126, 0.5028, 0.7126, 0.4849, 0.7126, 0.4849, 0.6554, 0.5028, 0.6554, 0.5605, 0.9966, 0.5427, 0.9966, 0.5427, 0.9395, 0.5605, 0.9395, 0.6919, 0.4364, 0.6919, 0.4543, 0.6348, 0.4544, 0.6347, 0.4366, 0.9107, 0.5605, 0.8929, 0.5605, 0.8929, 0.5034, 0.9107, 0.5034, 0.9464, 0.5605, 0.9286, 0.5605, 0.9286, 0.5034, 0.9464, 0.5034, 0.8323, 0.9283, 0.8145, 0.9283, 0.8145, 0.9104, 0.8323, 0.9104, 0.943, 0.9461, 0.943, 0.9283, 0.9609, 0.9283, 0.9609, 0.9461, 0.8323, 0.9461, 0.8145, 0.9461, 0.8145, 0.9283, 0.8323, 0.9283, 0.8323, 0.9104, 0.8145, 0.9104, 0.8145, 0.8926, 0.8323, 0.8926, 0.943, 0.8926, 0.943, 0.8747, 0.9609, 0.8747, 0.9609, 0.8926, 0.943, 0.9283, 0.943, 0.9104, 0.9609, 0.9104, 0.9609, 0.9283, 0.943, 0.9104, 0.943, 0.8926, 0.9609, 0.8926, 0.9609, 0.9104, 0.7313, 0.6554, 0.7134, 0.6554, 0.7134, 0.6376, 0.7313, 0.6376, 0.7134, 0.6554, 0.6956, 0.6554, 0.6956, 0.6376, 0.7134, 0.6376, 0.6956, 0.6554, 0.6777, 0.6554, 0.6777, 0.6376, 0.6956, 0.6376, 0.8145, 0.9104, 0.7966, 0.9104, 0.7966, 0.8926, 0.8145, 0.8926, 0.7966, 0.9104, 0.7788, 0.9104, 0.7788, 0.8926, 0.7966, 0.8926, 0.592, 0.6554, 0.6099, 0.6554, 0.6099, 0.7126, 0.592, 0.7126, 0.8359, 0.8569, 0.8359, 0.839, 0.893, 0.839, 0.893, 0.8569, 0.8359, 0.8212, 0.8359, 0.8033, 0.893, 0.8033, 0.893, 0.8212, 0.9286, 0.6177, 0.9107, 0.6177, 0.9107, 0.5605, 0.9286, 0.5605, 0.7753, 0.2752, 0.7751, 0.293, 0.718, 0.2927, 0.7181, 0.2748, 0.9966, 0.9319, 0.9787, 0.9319, 0.9787, 0.8747, 0.9966, 0.8747, 0.5742, 0.6554, 0.592, 0.6554, 0.592, 0.7126, 0.5742, 0.7126, 0.5427, 0.9966, 0.5248, 0.9966, 0.5248, 0.9395, 0.5427, 0.9395, 0.8359, 0.8747, 0.8359, 0.8569, 0.893, 0.8569, 0.893, 0.8747, 0.5632, 0.394, 0.5811, 0.3939, 0.5812, 0.451, 0.5634, 0.4511, 0.5563, 0.6554, 0.5742, 0.6554, 0.5742, 0.7126, 0.5563, 0.7126, 0.8431, 0.2721, 0.8432, 0.2542, 0.9004, 0.2546, 0.9002, 0.2724, 1.0, 0.5605, 0.9821, 0.5605, 0.9821, 0.5034, 1.0, 0.5034, 0.8359, 0.839, 0.8359, 0.8212, 0.893, 0.8212, 0.893, 0.839, 0.6777, 0.5483, 0.6777, 0.5662, 0.6206, 0.5662, 0.6206, 0.5483, 0.7754, 0.2573, 0.7753, 0.2752, 0.7181, 0.2748, 0.7182, 0.257, 0.6168, 0.3938, 0.6346, 0.3938, 0.6348, 0.4509, 0.6169, 0.4509, 0.9286, 0.5034, 0.9107, 0.5034, 0.9107, 0.4463, 0.9286, 0.4463, 0.6956, 0.5662, 0.6777, 0.5662, 0.6777, 0.5483, 0.6956, 0.5483, 0.6956, 0.6376, 0.6777, 0.6376, 0.6777, 0.6197, 0.6956, 0.6197, 0.9854, 0.3479, 1.003, 0.3481, 1.003, 0.3659, 0.9853, 0.3658, 0.7313, 0.6376, 0.7134, 0.6376, 0.7134, 0.6197, 0.7313, 0.6197, 0.7313, 0.6019, 0.7134, 0.6019, 0.7134, 0.584, 0.7313, 0.584, 0.6956, 0.6019, 0.6777, 0.6019, 0.6777, 0.584, 0.6956, 0.584, 0.767, 0.6376, 0.767, 0.6554, 0.7491, 0.6554, 0.7491, 0.6376, 0.5635, 0.5082, 0.5814, 0.5082, 0.5814, 0.526, 0.5636, 0.5261, 0.7491, 0.6019, 0.7491, 0.6197, 0.7313, 0.6197, 0.7313, 0.6019, 0.7491, 0.6197, 0.7491, 0.6376, 0.7313, 0.6376, 0.7313, 0.6197, 0.6956, 0.6197, 0.6777, 0.6197, 0.6777, 0.6019, 0.6956, 0.6019, 0.7313, 0.6197, 0.7134, 0.6197, 0.7134, 0.6019, 0.7313, 0.6019, 0.7313, 0.584, 0.7134, 0.584, 0.7134, 0.5662, 0.7313, 0.5662, 0.7491, 0.5483, 0.7491, 0.5662, 0.7313, 0.5662, 0.7313, 0.5483, 0.9676, 0.3478, 0.9854, 0.3479, 0.9853, 0.3658, 0.9675, 0.3657, 0.9675, 0.3657, 0.9853, 0.3658, 0.9852, 0.3836, 0.9674, 0.3835, 0.7491, 0.5662, 0.7491, 0.584, 0.7313, 0.584, 0.7313, 0.5662, 0.7491, 0.584, 0.7491, 0.6019, 0.7313, 0.6019, 0.7313, 0.584, 0.6956, 0.584, 0.6777, 0.584, 0.6777, 0.5662, 0.6956, 0.5662, 0.7491, 0.6376, 0.7491, 0.6554, 0.7313, 0.6554, 0.7313, 0.6376, 0.8895, 0.6248, 0.9073, 0.6248, 0.9073, 0.6819, 0.8895, 0.6819, 0.51, 0.5083, 0.4921, 0.5084, 0.492, 0.4513, 0.5098, 0.4512, 0.5641, 0.9037, 0.5641, 0.9216, 0.507, 0.9216, 0.507, 0.9037, 0.5063, 0.6019, 0.5063, 0.6197, 0.4492, 0.6197, 0.4492, 0.6019, 0.5641, 0.868, 0.5641, 0.8859, 0.507, 0.8859, 0.507, 0.868, 0.6717, 0.2781, 0.6716, 0.296, 0.6145, 0.2956, 0.6146, 0.2777, 0.9966, 0.989, 0.9787, 0.989, 0.9787, 0.9319, 0.9966, 0.9319, 0.5457, 0.5083, 0.5278, 0.5083, 0.5277, 0.4512, 0.5455, 0.4511, 0.9821, 0.6177, 0.9643, 0.6177, 0.9643, 0.5605, 0.9821, 0.5605, 0.4739, 0.3942, 0.4918, 0.3941, 0.492, 0.4513, 0.4741, 0.4513, 0.9644, 0.7712, 0.9823, 0.7712, 0.9823, 0.8283, 0.9644, 0.8283, 0.8359, 0.7319, 0.8359, 0.7141, 0.893, 0.7141, 0.893, 0.7319, 0.6918, 0.4186, 0.6919, 0.4364, 0.6347, 0.4366, 0.6347, 0.4187, 0.5063, 0.6376, 0.5063, 0.6554, 0.4492, 0.6554, 0.4492, 0.6376, 0.8424, 0.3827, 0.8603, 0.3828, 0.8599, 0.44, 0.842, 0.4399, 0.9576, 0.2371, 0.9575, 0.2549, 0.9004, 0.2546, 0.9005, 0.2367, 0.6391, 0.9395, 0.6569, 0.9395, 0.6569, 0.9966, 0.6391, 0.9966, 0.6716, 0.296, 0.6715, 0.3138, 0.6143, 0.3134, 0.6145, 0.2956, 0.6148, 0.242, 0.6147, 0.2599, 0.5576, 0.2595, 0.5577, 0.2417, 0.6147, 0.2599, 0.6146, 0.2777, 0.5575, 0.2774, 0.5576, 0.2595, 0.6777, 0.584, 0.6777, 0.6019, 0.6206, 0.6019, 0.6206, 0.584, 0.6784, 0.8145, 0.6784, 0.8323, 0.6212, 0.8323, 0.6212, 0.8145, 0.6777, 0.6197, 0.6777, 0.6376, 0.6206, 0.6376, 0.6206, 0.6197, 0.5063, 0.584, 0.5063, 0.6019, 0.4492, 0.6019, 0.4492, 0.584, 0.6784, 0.8323, 0.6784, 0.8502, 0.6212, 0.8502, 0.6212, 0.8323, 0.5641, 0.9216, 0.5641, 0.9395, 0.507, 0.9395, 0.507, 0.9216, 0.767, 0.6197, 0.767, 0.6376, 0.7491, 0.6376, 0.7491, 0.6197, 0.5278, 0.5083, 0.5457, 0.5083, 0.5457, 0.5261, 0.5279, 0.5262, 0.5457, 0.5083, 0.5635, 0.5082, 0.5636, 0.5261, 0.5457, 0.5261, 0.6104, 0.367, 0.5926, 0.3669, 0.5927, 0.349, 0.6105, 0.3491, 0.51, 0.5083, 0.5278, 0.5083, 0.5279, 0.5262, 0.51, 0.5262, 0.5926, 0.3669, 0.5747, 0.3667, 0.5748, 0.3489, 0.5927, 0.349, 0.5747, 0.3667, 0.5569, 0.3666, 0.557, 0.3488, 0.5748, 0.3489, 0.9464, 0.4998, 0.9464, 0.482, 0.9643, 0.482, 0.9643, 0.4998, 0.9464, 0.482, 0.9464, 0.4641, 0.9643, 0.4641, 0.9643, 0.482, 0.9464, 0.5177, 0.9464, 0.4998, 0.9643, 0.4998, 0.9643, 0.5177, 0.8604, 0.365, 0.8782, 0.3651, 0.8781, 0.383, 0.8603, 0.3828, 0.8782, 0.3651, 0.8961, 0.3652, 0.896, 0.3831, 0.8781, 0.383, 0.9464, 0.4641, 0.9464, 0.4463, 0.9643, 0.4463, 0.9643, 0.4641, 0.9318, 0.3655, 0.9496, 0.3656, 0.9495, 0.3834, 0.9317, 0.3833, 0.9496, 0.3656, 0.9675, 0.3657, 0.9674, 0.3835, 0.9495, 0.3834, 0.8961, 0.3652, 0.9139, 0.3653, 0.9138, 0.3832, 0.896, 0.3831, 0.9139, 0.3653, 0.9318, 0.3655, 0.9317, 0.3833, 0.9138, 0.3832, 0.8425, 0.3649, 0.8604, 0.365, 0.8603, 0.3828, 0.8424, 0.3827, 0.7712, 0.9502, 0.7533, 0.9502, 0.7533, 0.893, 0.7712, 0.893, 0.8359, 0.7498, 0.8359, 0.7319, 0.893, 0.7319, 0.893, 0.7498, 0.8781, 0.383, 0.896, 0.3831, 0.8956, 0.4402, 0.8777, 0.4401, 0.8605, 0.3471, 0.8426, 0.347, 0.843, 0.2899, 0.8609, 0.29, 0.8603, 0.3828, 0.8781, 0.383, 0.8777, 0.4401, 0.8599, 0.44, 0.9495, 0.3834, 0.9674, 0.3835, 0.967, 0.4407, 0.9492, 0.4405, 0.9787, 0.989, 0.9609, 0.989, 0.9609, 0.9319, 0.9787, 0.9319, 0.9787, 0.6819, 0.9609, 0.6819, 0.9609, 0.6248, 0.9787, 0.6248, 0.8962, 0.3474, 0.8783, 0.3473, 0.8787, 0.2901, 0.8966, 0.2902, 0.7788, 0.5534, 0.7788, 0.5355, 0.8359, 0.5355, 0.8359, 0.5534, 0.9252, 0.9319, 0.9073, 0.9319, 0.9073, 0.8747, 0.9252, 0.8747, 0.9317, 0.3833, 0.9495, 0.3834, 0.9492, 0.4405, 0.9313, 0.4404, 1.003, 0.4409, 0.9849, 0.4408, 0.9852, 0.3836, 1.003, 0.3838, 0.8359, 0.7676, 0.8359, 0.7498, 0.893, 0.7498, 0.893, 0.7676, 0.9674, 0.3835, 0.9852, 0.3836, 0.9849, 0.4408, 0.967, 0.4407, 0.7712, 0.8359, 0.7533, 0.8359, 0.7533, 0.7788, 0.7712, 0.7788, 0.7788, 0.4641, 0.7788, 0.4463, 0.8359, 0.4463, 0.8359, 0.4641, 0.7788, 0.5177, 0.7788, 0.4998, 0.8359, 0.4998, 0.8359, 0.5177, 0.9501, 0.2906, 0.968, 0.2907, 0.9676, 0.3478, 0.9497, 0.3477, 0.8538, 0.9892, 0.8359, 0.9892, 0.8359, 0.9321, 0.8538, 0.9321, 0.7788, 0.482, 0.7788, 0.4641, 0.8359, 0.4641, 0.8359, 0.482, 0.9323, 0.2905, 0.9501, 0.2906, 0.9497, 0.3477, 0.9319, 0.3476, 0.9138, 0.3832, 0.9317, 0.3833, 0.9313, 0.4404, 0.9134, 0.4403, 0.4856, 0.9966, 0.4677, 0.9966, 0.4677, 0.9395, 0.4856, 0.9395, 0.582, 0.9395, 0.5998, 0.9395, 0.5998, 0.9966, 0.582, 0.9966, 0.3202, 0.1706, 0.3106, 0.1706, 0.4102, 0.03788, 0.4364, 0.03788, 0.3202, 0.3244, 0.3298, 0.3244, 0.4626, 0.4571, 0.4364, 0.4571, 0.3298, 0.2379, 0.3298, 0.2283, 0.4626, 0.1951, 0.4626, 0.2213, 0.1761, 0.3148, 0.1761, 0.3244, 0.04336, 0.4571, 0.04336, 0.4309, 0.3298, 0.2859, 0.3298, 0.2763, 0.4626, 0.3261, 0.4626, 0.3523, 0.2626, 0.3244, 0.2722, 0.3244, 0.3054, 0.4571, 0.2792, 0.4571, 0.1857, 0.1706, 0.1761, 0.1706, 0.04336, 0.03788, 0.06956, 0.03788, 0.3298, 0.3051, 0.3298, 0.2955, 0.4626, 0.3785, 0.4626, 0.4047, 0.2145, 0.3244, 0.2241, 0.3244, 0.1744, 0.4571, 0.1482, 0.4571, 0.1761, 0.2571, 0.1761, 0.2667, 0.04336, 0.2999, 0.04336, 0.2737, 0.1953, 0.3244, 0.2049, 0.3244, 0.122, 0.4571, 0.09576, 0.4571, 0.1761, 0.209, 0.1761, 0.2187, 0.04336, 0.1689, 0.04336, 0.1427, 0.2434, 0.1706, 0.2338, 0.1706, 0.2006, 0.03788, 0.2268, 0.03788, 0.1761, 0.1898, 0.1761, 0.1994, 0.04336, 0.1165, 0.04336, 0.09028, 0.2914, 0.1706, 0.2818, 0.1706, 0.3316, 0.03788, 0.3578, 0.03788, 0.3106, 0.1706, 0.301, 0.1706, 0.384, 0.03788, 0.4102, 0.03788, 0.3298, 0.209, 0.3298, 0.1994, 0.4626, 0.1165, 0.4626, 0.1427, 0.3298, 0.2283, 0.3298, 0.2187, 0.4626, 0.1689, 0.4626, 0.1951, 0.2914, 0.3244, 0.301, 0.3244, 0.384, 0.4571, 0.3578, 0.4571, 0.2722, 0.3244, 0.2818, 0.3244, 0.3316, 0.4571, 0.3054, 0.4571, 0.1761, 0.2859, 0.1761, 0.2955, 0.04336, 0.3785, 0.04336, 0.3523, 0.1761, 0.2667, 0.1761, 0.2763, 0.04336, 0.3261, 0.04336, 0.2999, 0.2145, 0.1706, 0.2049, 0.1706, 0.122, 0.03788, 0.1482, 0.03788, 0.3298, 0.2763, 0.3298, 0.2667, 0.4626, 0.2999, 0.4626, 0.3261, 0.2338, 0.1706, 0.2241, 0.1706, 0.1744, 0.03788, 0.2006, 0.03788, 0.3298, 0.2955, 0.3298, 0.2859, 0.4626, 0.3523, 0.4626, 0.3785, 0.2241, 0.3244, 0.2338, 0.3244, 0.2006, 0.4571, 0.1744, 0.4571, 0.2049, 0.3244, 0.2145, 0.3244, 0.1482, 0.4571, 0.122, 0.4571, 0.1761, 0.2187, 0.1761, 0.2283, 0.04336, 0.1951, 0.04336, 0.1689, 0.1761, 0.1994, 0.1761, 0.209, 0.04336, 0.1427, 0.04336, 0.1165, 0.2818, 0.1706, 0.2722, 0.1706, 0.3054, 0.03788, 0.3316, 0.03788, 0.301, 0.1706, 0.2914, 0.1706, 0.3578, 0.03788, 0.384, 0.03788, 0.3298, 0.1994, 0.3298, 0.1898, 0.4626, 0.09028, 0.4626, 0.1165, 0.3298, 0.2187, 0.3298, 0.209, 0.4626, 0.1427, 0.4626, 0.1689, 0.301, 0.3244, 0.3106, 0.3244, 0.4102, 0.4571, 0.384, 0.4571, 0.2818, 0.3244, 0.2914, 0.3244, 0.3578, 0.4571, 0.3316, 0.4571, 0.3298, 0.2667, 0.3298, 0.2571, 0.4626, 0.2737, 0.4626, 0.2999, 0.1761, 0.2955, 0.1761, 0.3051, 0.04336, 0.4047, 0.04336, 0.3785, 0.1761, 0.2763, 0.1761, 0.2859, 0.04336, 0.3523, 0.04336, 0.3261, 0.2338, 0.3244, 0.2434, 0.3244, 0.2268, 0.4571, 0.2006, 0.4571, 0.2049, 0.1706, 0.1953, 0.1706, 0.09576, 0.03788, 0.122, 0.03788, 0.3298, 0.3244, 0.3298, 0.3148, 0.4626, 0.4309, 0.4626, 0.4571, 0.2241, 0.1706, 0.2145, 0.1706, 0.1482, 0.03788, 0.1744, 0.03788, 0.1761, 0.2283, 0.1761, 0.2379, 0.04336, 0.2213, 0.04336, 0.1951, 0.1761, 0.3244, 0.1857, 0.3244, 0.06956, 0.4571, 0.04336, 0.4571, 0.2722, 0.1706, 0.2626, 0.1706, 0.2792, 0.03788, 0.3054, 0.03788, 0.1761, 0.1706, 0.1761, 0.1802, 0.04336, 0.06408, 0.04336, 0.03788, 0.3298, 0.1898, 0.3298, 0.1802, 0.4626, 0.06408, 0.4626, 0.09028, 0.3298, 0.1706, 0.3202, 0.1706, 0.4364, 0.03788, 0.4626, 0.03788, 0.3106, 0.3244, 0.3202, 0.3244, 0.4364, 0.4571, 0.4102, 0.4571, 0.3298, 0.2475, 0.3298, 0.2379, 0.4626, 0.2213, 0.4626, 0.2475, 0.1761, 0.3051, 0.1761, 0.3148, 0.04336, 0.4309, 0.04336, 0.4047, 0.253, 0.3244, 0.2626, 0.3244, 0.2792, 0.4571, 0.253, 0.4571, 0.3298, 0.2571, 0.3298, 0.2475, 0.4626, 0.2475, 0.4626, 0.2737, 0.1953, 0.1706, 0.1857, 0.1706, 0.06956, 0.03788, 0.09576, 0.03788, 0.1761, 0.2475, 0.1761, 0.2571, 0.04336, 0.2737, 0.04336, 0.2475, 0.2434, 0.3244, 0.253, 0.3244, 0.253, 0.4571, 0.2268, 0.4571, 0.253, 0.1706, 0.2434, 0.1706, 0.2268, 0.03788, 0.253, 0.03788, 0.3298, 0.3148, 0.3298, 0.3051, 0.4626, 0.4047, 0.4626, 0.4309, 0.1761, 0.2379, 0.1761, 0.2475, 0.04336, 0.2475, 0.04336, 0.2213, 0.1857, 0.3244, 0.1953, 0.3244, 0.09576, 0.4571, 0.06956, 0.4571, 0.2626, 0.1706, 0.253, 0.1706, 0.253, 0.03788, 0.2792, 0.03788, 0.1761, 0.1802, 0.1761, 0.1898, 0.04336, 0.09028, 0.04336, 0.06408, 0.3298, 0.1802, 0.3298, 0.1706, 0.4626, 0.03788, 0.4626, 0.06408])
me_plane.materials.append(mat_material)
me_plane.use_remesh_preserve_volume = False
me_plane.use_remesh_preserve_attributes = False
me_plane.use_mirror_vertex_groups = False
me_plane.update()

# ---- objects
ob_plane = bpy.data.objects.new('Plane', me_plane)

# ---- transforms, parenting, visibility, modifiers, constraints
ob_plane.location = (0.0, 0.0, 0.0)
ob_plane.lineart.crease_threshold = 0.0

# ---- collection membership
col_collection_1.objects.link(ob_plane)

# ---- scene / render settings (as saved in the file)
scene.frame_start = 1; scene.frame_end = 250; scene.frame_set(1)
scene.render.engine = 'BLENDER_EEVEE_NEXT'
scene.render.resolution_percentage = 50
scene.render.dither_intensity = 0.0
scene.cycles.use_denoising = False
scene.cycles.samples = 10
scene.cycles.sampling_pattern = 'TABULATED_SOBOL'
scene.cycles.light_sampling_threshold = 0.0
scene.cycles.use_adaptive_sampling = False
scene.cycles.use_light_tree = False
scene.cycles.blur_glossy = 0.0
scene.cycles.volume_bounces = 1
scene.cycles.pixel_filter_type = 'GAUSSIAN'
scene.cycles.sample_clamp_indirect = 0.0
scene.view_settings.view_transform = 'Standard'
bpy.context.view_layer.update()

# ---- added for rendering (the .blend has no active camera and no usable light): camera, sun
cam_auto = bpy.data.cameras.new('AutoCamera')
cam_auto.lens = 50.0
cam_auto.sensor_width = 36.0
cam_auto.clip_end = 1000.0
ob_auto_camera = bpy.data.objects.new('AutoCamera', cam_auto)
scene.collection.objects.link(ob_auto_camera)
ob_auto_camera.location = (7.14502, -8.57403, 5.91679)
ob_auto_camera.rotation_euler = (1.09748, -7.21219e-08, 0.694738)
scene.camera = ob_auto_camera
light_auto_sun = bpy.data.lights.new('AutoSun', 'SUN')
light_auto_sun.energy = 3.0
light_auto_sun.angle = 0.0523599
ob_auto_sun = bpy.data.objects.new('AutoSun', light_auto_sun)
scene.collection.objects.link(ob_auto_sun)
ob_auto_sun.rotation_euler = (0.872665, 0.174533, 0.523599)
bpy.context.view_layer.update()
